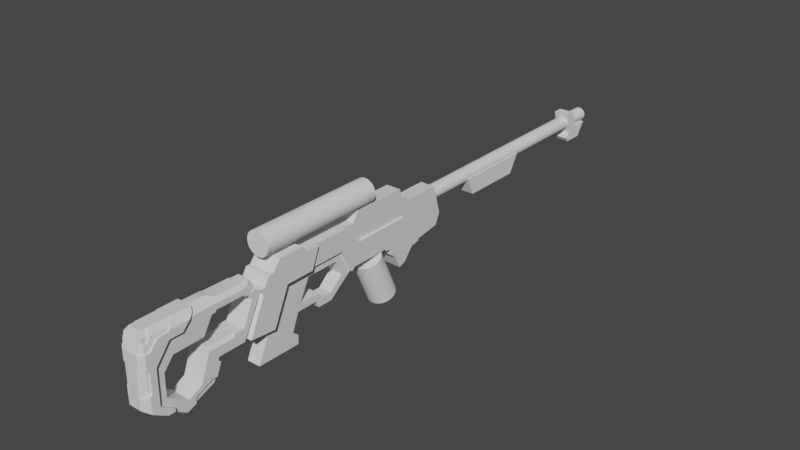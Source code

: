# Source: Scifungun_Modelling_027_BlockOutStart___BodyRoughCuts_StockDetailingFirstPartAdditinlCuts_SecondPartCutMoreCuts.blend  (saved by Blender 2.91.10; exported with 4.5.12 LTS)
import bpy
from mathutils import Matrix  # noqa: F401  (used for matrix-valued properties, if any)

bpy.ops.wm.read_factory_settings(use_empty=True)
scene = bpy.context.scene
scene.name = 'Scene'

# ---- collections
col_reference = bpy.data.collections.new('Reference'); scene.collection.children.link(col_reference)
col_reference.hide_render = True
col_rifle = bpy.data.collections.new('Rifle'); scene.collection.children.link(col_rifle)

# ---- materials (node trees are filled in below, after node groups)
mat_material = bpy.data.materials.new('Material')
mat_material.alpha_threshold = 0.0
mat_material.use_transparent_shadow = False
mat_material.line_color = (0.0, 0.0, 0.0, 1.0)

# ---- node groups
ng_auto_smooth = bpy.data.node_groups.new('Auto Smooth', 'GeometryNodeTree')
_s = ng_auto_smooth.interface.new_socket(name='Geometry', in_out='OUTPUT', socket_type='NodeSocketGeometry')
_s = ng_auto_smooth.interface.new_socket(name='Geometry', in_out='INPUT', socket_type='NodeSocketGeometry')
_s = ng_auto_smooth.interface.new_socket(name='Angle', in_out='INPUT', socket_type='NodeSocketFloat')
_s.subtype = 'ANGLE'
_s.min_value = 0.0
_s.max_value = 3.142
ng_auto_smooth.is_modifier = True
_N = ng_auto_smooth.nodes; _L = ng_auto_smooth.links
n0 = _N.new('NodeGroupOutput'); n0.name = 'Group Output'; n0.location = (480, -100)
n1 = _N.new('NodeGroupInput'); n1.name = 'Group Input'; n1.location = (-420, -300)
n2 = _N.new('NodeGroupInput'); n2.name = 'Group Input.001'; n2.location = (-60, -100)
n3 = _N.new('GeometryNodeSetShadeSmooth'); n3.name = 'Set Shade Smooth'; n3.location = (120, -100)
n3.domain = 'EDGE'
n4 = _N.new('GeometryNodeSetShadeSmooth'); n4.name = 'Set Shade Smooth.001'; n4.location = (300, -100)
n5 = _N.new('GeometryNodeInputMeshEdgeAngle'); n5.name = 'Edge Angle'; n5.location = (-420, -220)
n6 = _N.new('GeometryNodeInputEdgeSmooth'); n6.name = 'Is Edge Smooth'; n6.location = (-60, -160)
n7 = _N.new('GeometryNodeInputShadeSmooth'); n7.name = 'Is Face Smooth'; n7.location = (-240, -340)
n8 = _N.new('FunctionNodeBooleanMath'); n8.name = 'Boolean Math'; n8.location = (-60, -220)
n9 = _N.new('FunctionNodeCompare'); n9.name = 'Compare'; n9.location = (-240, -180)
n9.operation = 'LESS_EQUAL'
_L.new(n5.outputs[0], n9.inputs[0])
_L.new(n4.outputs[0], n0.inputs[0])
_L.new(n1.outputs[1], n9.inputs[1])
_L.new(n9.outputs[0], n8.inputs[0])
_L.new(n7.outputs[0], n8.inputs[1])
_L.new(n2.outputs[0], n3.inputs[0])
_L.new(n6.outputs[0], n3.inputs[1])
_L.new(n3.outputs[0], n4.inputs[0])
_L.new(n8.outputs[0], n3.inputs[2])
n0.is_active_output = True

# ---- material node trees
mat_material.use_nodes = True; mat_material.node_tree.nodes.clear()
_N = mat_material.node_tree.nodes; _L = mat_material.node_tree.links
n0 = _N.new('ShaderNodeOutputMaterial'); n0.name = 'Material Output'; n0.location = (300, 300)
n1 = _N.new('ShaderNodeBsdfPrincipled'); n1.name = 'Principled BSDF'; n1.location = (10, 300)
n1.distribution = 'GGX'
n1.subsurface_method = 'BURLEY'
n1.inputs[2].default_value = 0.4
n1.inputs[3].default_value = 1.45
n1.inputs[27].default_value = (0.0, 0.0, 0.0, 1.0)
n1.inputs[28].default_value = 1.0
_L.new(n1.outputs[0], n0.inputs[0])
n0.is_active_output = True

# ---- world
world_world = bpy.data.worlds.new('World'); scene.world = world_world
world_world.use_nodes = True; world_world.node_tree.nodes.clear()
_N = world_world.node_tree.nodes; _L = world_world.node_tree.links
n0 = _N.new('ShaderNodeOutputWorld'); n0.name = 'World Output'; n0.location = (300, 300)
n1 = _N.new('ShaderNodeBackground'); n1.name = 'Background'; n1.location = (10, 300)
n1.inputs[0].default_value = (0.05088, 0.05088, 0.05088, 1.0)
_L.new(n1.outputs[0], n0.inputs[0])
n0.is_active_output = True
world_world.color = (0.05088, 0.05088, 0.05088)
world_world.use_sun_shadow = False
world_world.sun_shadow_jitter_overblur = 0.0

# ---- meshes
me_cube = bpy.data.meshes.new('Cube')
me_cube.from_pydata([(0.06842, -0.04359, -0.3687), (-0.06842, -0.04359, -0.3687), (-0.06842, -0.09209, -0.3869), (0.06842, -0.09209, -0.3869), (-0.06842, -0.1466, -0.2808), (0.06842, -0.1466, -0.2808), (-0.06842, -0.1709, -0.2687), (0.06842, -0.1709, -0.2687), (-0.06842, 0.02916, -0.2808), (0.06842, 0.02916, -0.2808), (-0.06842, -0.177, -0.2209), (0.06842, -0.177, -0.2209), (-0.06842, -0.2224, -0.2148), (0.06842, -0.2224, -0.2148), (-0.06842, -0.2224, -0.1989), (0.06842, -0.2224, -0.1989), (-0.06842, -0.5195, -0.1989), (0.06842, -0.5195, -0.1989), (0.06842, -0.05304, -0.04405), (-0.06842, -0.05304, -0.04405), (-0.06842, 0.1005, -0.2694), (0.06842, 0.1005, -0.2694), (-0.06842, -0.598, 0.08957), (0.06842, -0.598, 0.08957), (-0.06842, -0.4727, -0.04405), (0.06842, -0.4727, -0.04405), (-0.06842, -0.8511, 0.08957), (0.06842, -0.8511, 0.08957), (-0.06842, -0.9067, -0.05067), (0.06842, -0.9086, -0.05067), (-0.06842, -0.6285, -0.05067), (0.06842, -0.6285, -0.05067), (-0.06842, -0.5449, -0.223), (0.06842, -0.5449, -0.223)], [], [(1, 0, 3, 2), (5, 4, 2, 3), (4, 5, 7, 6), (11, 10, 6, 7), (10, 11, 13, 12), (15, 14, 12, 13), (14, 15, 17, 16), (0, 1, 8, 9), (20, 19, 18, 21), (23, 25, 24, 22), (18, 19, 24, 25), (9, 8, 20, 21), (27, 23, 22, 26), (30, 31, 29, 28), (33, 31, 30, 32), (32, 16, 17, 33), (29, 27, 26, 28), (26, 22, 24, 19, 20, 8, 1, 2, 4, 6, 10, 12, 14, 16, 32, 30, 28), (33, 17, 15, 13, 11, 7, 5, 3, 0, 9, 21, 18, 25, 23, 27, 29, 31)])
me_cube.polygons.foreach_set('use_smooth', [True] * 19)
_k = set([(0, 3), (0, 9), (1, 2), (1, 8), (2, 3), (2, 4), (3, 5), (4, 5), (4, 6), (5, 7), (6, 7), (6, 10), (7, 11), (8, 9), (8, 20), (9, 21), (10, 11), (10, 12), (11, 13), (12, 13), (12, 14), (13, 15), (14, 15), (14, 16), (15, 17), (16, 17), (16, 32), (17, 33), (18, 19), (18, 21), (18, 25), (19, 20), (19, 24), (20, 21), (22, 23), (22, 24), (22, 26), (23, 25), (23, 27), (24, 25), (26, 27), (26, 28), (27, 29), (28, 29), (28, 30), (29, 31), (30, 31), (30, 32), (31, 33), (32, 33)])
me_cube.attributes.new('sharp_edge', 'BOOLEAN', 'EDGE').data.foreach_set('value', [ (min(e.vertices), max(e.vertices)) in _k for e in me_cube.edges])
_k = {(0, 3): 1.0, (2, 3): 1.0, (1, 2): 1.0, (4, 5): 1.0, (2, 4): 1.0, (3, 5): 1.0, (5, 7): 1.0, (6, 7): 1.0, (4, 6): 1.0, (10, 11): 1.0, (6, 10): 1.0, (7, 11): 1.0, (11, 13): 1.0, (12, 13): 1.0, (10, 12): 1.0, (14, 15): 1.0, (12, 14): 1.0, (13, 15): 1.0, (15, 17): 1.0, (16, 17): 1.0, (14, 16): 1.0, (8, 9): 1.0, (1, 8): 1.0, (0, 9): 1.0, (19, 20): 1.0, (18, 19): 1.0, (18, 21): 1.0, (20, 21): 1.0, (23, 25): 1.0, (24, 25): 1.0, (22, 24): 1.0, (22, 23): 1.0, (19, 24): 1.0, (18, 25): 1.0, (8, 20): 1.0, (9, 21): 1.0, (26, 27): 1.0, (23, 27): 1.0, (22, 26): 1.0, (30, 31): 1.0, (29, 31): 1.0, (28, 29): 1.0, (28, 30): 1.0, (31, 33): 1.0, (30, 32): 1.0, (32, 33): 1.0, (16, 32): 1.0, (17, 33): 1.0, (27, 29): 1.0, (26, 28): 1.0}
me_cube.attributes.new('crease_edge', 'FLOAT', 'EDGE').data.foreach_set('value', [_k.get((min(e.vertices), max(e.vertices)), 0.0) for e in me_cube.edges])
_uv = me_cube.uv_layers.new(name='UVMap')
_uv.uv.foreach_set('vector', [0.0, 0.0, 0.0, 0.0, 0.0, 0.0, 0.0, 0.0, 0.0, 0.0, 0.0, 0.0, 0.0, 0.0, 0.0, 0.0, 0.0, 0.0, 0.0, 0.0, 0.0, 0.0, 0.0, 0.0, 0.0, 0.0, 0.0, 0.0, 0.0, 0.0, 0.0, 0.0, 0.0, 0.0, 0.0, 0.0, 0.0, 0.0, 0.0, 0.0, 0.0, 0.0, 0.0, 0.0, 0.0, 0.0, 0.0, 0.0, 0.0, 0.0, 0.0, 0.0, 0.0, 0.0, 0.0, 0.0, 0.0, 0.0, 0.0, 0.0, 0.0, 0.0, 0.0, 0.0, 0.0, 0.0, 0.0, 0.0, 0.0, 0.0, 0.0, 0.0, 0.0, 0.0, 0.0, 0.0, 0.0, 0.0, 0.0, 0.0, 0.0, 0.0, 0.0, 0.0, 0.0, 0.0, 0.0, 0.0, 0.0, 0.0, 0.0, 0.0, 0.0, 0.0, 0.0, 0.0, 0.0, 0.0, 0.0, 0.0, 0.0, 0.0, 0.0, 0.0, 0.0, 0.0, 0.0, 0.0, 0.0, 0.0, 0.0, 0.0, 0.0, 0.0, 0.0, 0.0, 0.0, 0.0, 0.0, 0.0, 0.0, 0.0, 0.0, 0.0, 0.0, 0.0, 0.0, 0.0, 0.0, 0.0, 0.0, 0.0, 0.0, 0.0, 0.0, 0.0, 0.5467, 0.1325, 0.5471, 0.1562, 0.5165, 0.168, 0.5177, 0.2072, 0.4669, 0.2216, 0.4644, 0.2149, 0.4448, 0.2081, 0.4408, 0.2036, 0.4644, 0.1985, 0.4671, 0.1962, 0.4799, 0.1956, 0.4813, 0.1914, 0.484, 0.1914, 0.4813, 0.1636, 0.4773, 0.1612, 0.5173, 0.1534, 0.5174, 0.1273, 0.4773, 0.5888, 0.4813, 0.5864, 0.484, 0.5586, 0.4813, 0.5586, 0.4799, 0.5544, 0.4671, 0.5538, 0.4644, 0.5515, 0.4408, 0.5464, 0.4448, 0.5419, 0.4644, 0.5351, 0.4669, 0.5284, 0.5177, 0.5428, 0.5165, 0.582, 0.5471, 0.5938, 0.5467, 0.6175, 0.5174, 0.6227, 0.5173, 0.5966])
me_cube.materials.append(mat_material)
me_cube.use_remesh_preserve_volume = False
me_cube.use_remesh_preserve_attributes = False
me_cube.use_mirror_vertex_groups = False
me_cube.update()
me_cylinder_002 = bpy.data.meshes.new('Cylinder.002')
me_cylinder_002.from_pydata([(-8.542e-09, 0.1649, -0.1224), (-1e-08, 0.02695, 0.1912), (0.02549, 0.1618, -0.1237), (0.02549, 0.02388, 0.1898), (0.04925, 0.1528, -0.1277), (0.04925, 0.01487, 0.1859), (0.06965, 0.1385, -0.134), (0.06965, 0.0005454, 0.1796), (0.0853, 0.1198, -0.1422), (0.0853, -0.01813, 0.1714), (0.09514, 0.09806, -0.1518), (0.09514, -0.03987, 0.1618), (0.0985, 0.07473, -0.162), (0.0985, -0.06321, 0.1515), (0.09514, 0.05139, -0.1723), (0.09514, -0.08655, 0.1413), (0.0853, 0.02965, -0.1819), (0.0853, -0.1083, 0.1317), (0.06965, 0.01097, -0.1901), (0.06965, -0.127, 0.1235), (0.04925, -0.003357, -0.1964), (0.04925, -0.1413, 0.1172), (0.02549, -0.01236, -0.2003), (0.02549, -0.1503, 0.1132), (2.982e-08, -0.01544, -0.2017), (2.836e-08, -0.1534, 0.1119), (-0.02549, -0.01236, -0.2003), (-0.02549, -0.1503, 0.1132), (-0.04925, -0.003357, -0.1964), (-0.04925, -0.1413, 0.1172), (-0.06965, 0.01097, -0.1901), (-0.06965, -0.127, 0.1235), (-0.0853, 0.02964, -0.1819), (-0.0853, -0.1083, 0.1317), (-0.09514, 0.05139, -0.1723), (-0.09514, -0.08655, 0.1413), (-0.0985, 0.07473, -0.162), (-0.0985, -0.06321, 0.1515), (-0.09514, 0.09806, -0.1518), (-0.09514, -0.03987, 0.1618), (-0.0853, 0.1198, -0.1422), (-0.0853, -0.01813, 0.1714), (-0.06965, 0.1385, -0.134), (-0.06965, 0.0005454, 0.1796), (-0.04925, 0.1528, -0.1277), (-0.04925, 0.01487, 0.1859), (-0.02549, 0.1618, -0.1237), (-0.02549, 0.02388, 0.1898)], [], [(0, 1, 3, 2), (2, 3, 5, 4), (4, 5, 7, 6), (6, 7, 9, 8), (8, 9, 11, 10), (10, 11, 13, 12), (12, 13, 15, 14), (14, 15, 17, 16), (16, 17, 19, 18), (18, 19, 21, 20), (20, 21, 23, 22), (22, 23, 25, 24), (24, 25, 27, 26), (26, 27, 29, 28), (28, 29, 31, 30), (30, 31, 33, 32), (32, 33, 35, 34), (34, 35, 37, 36), (36, 37, 39, 38), (38, 39, 41, 40), (40, 41, 43, 42), (42, 43, 45, 44), (3, 1, 47, 45, 43, 41, 39, 37, 35, 33, 31, 29, 27, 25, 23, 21, 19, 17, 15, 13, 11, 9, 7, 5), (44, 45, 47, 46), (46, 47, 1, 0), (0, 2, 4, 6, 8, 10, 12, 14, 16, 18, 20, 22, 24, 26, 28, 30, 32, 34, 36, 38, 40, 42, 44, 46)])
_uv = me_cylinder_002.uv_layers.new(name='UVMap')
_uv.uv.foreach_set('vector', [1.0, 0.5, 1.0, 1.0, 0.9583, 1.0, 0.9583, 0.5, 0.9583, 0.5, 0.9583, 1.0, 0.9167, 1.0, 0.9167, 0.5, 0.9167, 0.5, 0.9167, 1.0, 0.875, 1.0, 0.875, 0.5, 0.875, 0.5, 0.875, 1.0, 0.8333, 1.0, 0.8333, 0.5, 0.8333, 0.5, 0.8333, 1.0, 0.7917, 1.0, 0.7917, 0.5, 0.7917, 0.5, 0.7917, 1.0, 0.75, 1.0, 0.75, 0.5, 0.75, 0.5, 0.75, 1.0, 0.7083, 1.0, 0.7083, 0.5, 0.7083, 0.5, 0.7083, 1.0, 0.6667, 1.0, 0.6667, 0.5, 0.6667, 0.5, 0.6667, 1.0, 0.625, 1.0, 0.625, 0.5, 0.625, 0.5, 0.625, 1.0, 0.5833, 1.0, 0.5833, 0.5, 0.5833, 0.5, 0.5833, 1.0, 0.5417, 1.0, 0.5417, 0.5, 0.5417, 0.5, 0.5417, 1.0, 0.5, 1.0, 0.5, 0.5, 0.5, 0.5, 0.5, 1.0, 0.4583, 1.0, 0.4583, 0.5, 0.4583, 0.5, 0.4583, 1.0, 0.4167, 1.0, 0.4167, 0.5, 0.4167, 0.5, 0.4167, 1.0, 0.375, 1.0, 0.375, 0.5, 0.375, 0.5, 0.375, 1.0, 0.3333, 1.0, 0.3333, 0.5, 0.3333, 0.5, 0.3333, 1.0, 0.2917, 1.0, 0.2917, 0.5, 0.2917, 0.5, 0.2917, 1.0, 0.25, 1.0, 0.25, 0.5, 0.25, 0.5, 0.25, 1.0, 0.2083, 1.0, 0.2083, 0.5, 0.2083, 0.5, 0.2083, 1.0, 0.1667, 1.0, 0.1667, 0.5, 0.1667, 0.5, 0.1667, 1.0, 0.125, 1.0, 0.125, 0.5, 0.125, 0.5, 0.125, 1.0, 0.08333, 1.0, 0.08333, 0.5, 0.3121, 0.4818, 0.25, 0.49, 0.1879, 0.4818, 0.13, 0.4578, 0.08029, 0.4197, 0.04215, 0.37, 0.01818, 0.3121, 0.01, 0.25, 0.01818, 0.1879, 0.04215, 0.13, 0.08029, 0.08029, 0.13, 0.04215, 0.1879, 0.01818, 0.25, 0.01, 0.3121, 0.01818, 0.37, 0.04215, 0.4197, 0.08029, 0.4578, 0.13, 0.4818, 0.1879, 0.49, 0.25, 0.4818, 0.3121, 0.4578, 0.37, 0.4197, 0.4197, 0.37, 0.4578, 0.08333, 0.5, 0.08333, 1.0, 0.04167, 1.0, 0.04167, 0.5, 0.04167, 0.5, 0.04167, 1.0, -1.863e-07, 1.0, -1.863e-07, 0.5, 0.75, 0.49, 0.8121, 0.4818, 0.87, 0.4578, 0.9197, 0.4197, 0.9578, 0.37, 0.9818, 0.3121, 0.99, 0.25, 0.9818, 0.1879, 0.9578, 0.13, 0.9197, 0.08029, 0.87, 0.04215, 0.8121, 0.01818, 0.75, 0.01, 0.6879, 0.01818, 0.63, 0.04215, 0.5803, 0.08029, 0.5422, 0.13, 0.5182, 0.1879, 0.51, 0.25, 0.5182, 0.3121, 0.5422, 0.37, 0.5803, 0.4197, 0.63, 0.4578, 0.6879, 0.4818])
me_cylinder_002.use_remesh_fix_poles = True
me_cylinder_002.use_remesh_preserve_attributes = False
me_cylinder_002.use_mirror_vertex_groups = False
me_cylinder_002.update()
me_cylinder = bpy.data.meshes.new('Cylinder')
me_cylinder.from_pydata([(1.722e-08, 2.148, 0.03044), (1.722e-08, 0.267, 0.03044), (0.01295, 2.148, 0.02873), (0.01295, 0.267, 0.02873), (0.02501, 2.148, 0.02374), (0.02501, 0.267, 0.02374), (0.03537, 2.148, 0.01579), (0.03537, 0.267, 0.01579), (0.04332, 2.148, 0.005429), (0.04332, 0.267, 0.005429), (0.04831, 2.148, -0.006634), (0.04831, 0.267, -0.006634), (0.05002, 2.148, -0.01958), (0.05002, 0.267, -0.01958), (0.04831, 2.148, -0.03253), (0.04831, 0.267, -0.03253), (0.04332, 2.148, -0.04459), (0.04332, 0.267, -0.04459), (0.03537, 2.148, -0.05495), (0.03537, 0.267, -0.05495), (0.02501, 2.148, -0.0629), (0.02501, 0.267, -0.0629), (0.01295, 2.148, -0.06789), (0.01295, 0.267, -0.06789), (3.669e-08, 2.148, -0.0696), (3.669e-08, 0.267, -0.0696), (-0.01295, 2.148, -0.06789), (-0.01295, 0.267, -0.06789), (-0.02501, 2.148, -0.0629), (-0.02501, 0.267, -0.0629), (-0.03537, 2.148, -0.05495), (-0.03537, 0.267, -0.05495), (-0.04332, 2.148, -0.04459), (-0.04332, 0.267, -0.04459), (-0.04831, 2.148, -0.03253), (-0.04831, 0.267, -0.03253), (-0.05002, 2.148, -0.01958), (-0.05002, 0.267, -0.01958), (-0.04831, 2.148, -0.006634), (-0.04831, 0.267, -0.006634), (-0.04332, 2.148, 0.005429), (-0.04332, 0.267, 0.005429), (-0.03537, 2.148, 0.01579), (-0.03537, 0.267, 0.01579), (-0.02501, 2.148, 0.02374), (-0.02501, 0.267, 0.02374), (-0.01295, 2.148, 0.02873), (-0.01295, 0.267, 0.02873)], [], [(0, 1, 3, 2), (2, 3, 5, 4), (4, 5, 7, 6), (6, 7, 9, 8), (8, 9, 11, 10), (10, 11, 13, 12), (12, 13, 15, 14), (14, 15, 17, 16), (16, 17, 19, 18), (18, 19, 21, 20), (20, 21, 23, 22), (22, 23, 25, 24), (24, 25, 27, 26), (26, 27, 29, 28), (28, 29, 31, 30), (30, 31, 33, 32), (32, 33, 35, 34), (34, 35, 37, 36), (36, 37, 39, 38), (38, 39, 41, 40), (40, 41, 43, 42), (42, 43, 45, 44), (3, 1, 47, 45, 43, 41, 39, 37, 35, 33, 31, 29, 27, 25, 23, 21, 19, 17, 15, 13, 11, 9, 7, 5), (44, 45, 47, 46), (46, 47, 1, 0), (0, 2, 4, 6, 8, 10, 12, 14, 16, 18, 20, 22, 24, 26, 28, 30, 32, 34, 36, 38, 40, 42, 44, 46)])
_uv = me_cylinder.uv_layers.new(name='UVMap')
_uv.uv.foreach_set('vector', [1.0, 0.5, 1.0, 1.0, 0.9583, 1.0, 0.9583, 0.5, 0.9583, 0.5, 0.9583, 1.0, 0.9167, 1.0, 0.9167, 0.5, 0.9167, 0.5, 0.9167, 1.0, 0.875, 1.0, 0.875, 0.5, 0.875, 0.5, 0.875, 1.0, 0.8333, 1.0, 0.8333, 0.5, 0.8333, 0.5, 0.8333, 1.0, 0.7917, 1.0, 0.7917, 0.5, 0.7917, 0.5, 0.7917, 1.0, 0.75, 1.0, 0.75, 0.5, 0.75, 0.5, 0.75, 1.0, 0.7083, 1.0, 0.7083, 0.5, 0.7083, 0.5, 0.7083, 1.0, 0.6667, 1.0, 0.6667, 0.5, 0.6667, 0.5, 0.6667, 1.0, 0.625, 1.0, 0.625, 0.5, 0.625, 0.5, 0.625, 1.0, 0.5833, 1.0, 0.5833, 0.5, 0.5833, 0.5, 0.5833, 1.0, 0.5417, 1.0, 0.5417, 0.5, 0.5417, 0.5, 0.5417, 1.0, 0.5, 1.0, 0.5, 0.5, 0.5, 0.5, 0.5, 1.0, 0.4583, 1.0, 0.4583, 0.5, 0.4583, 0.5, 0.4583, 1.0, 0.4167, 1.0, 0.4167, 0.5, 0.4167, 0.5, 0.4167, 1.0, 0.375, 1.0, 0.375, 0.5, 0.375, 0.5, 0.375, 1.0, 0.3333, 1.0, 0.3333, 0.5, 0.3333, 0.5, 0.3333, 1.0, 0.2917, 1.0, 0.2917, 0.5, 0.2917, 0.5, 0.2917, 1.0, 0.25, 1.0, 0.25, 0.5, 0.25, 0.5, 0.25, 1.0, 0.2083, 1.0, 0.2083, 0.5, 0.2083, 0.5, 0.2083, 1.0, 0.1667, 1.0, 0.1667, 0.5, 0.1667, 0.5, 0.1667, 1.0, 0.125, 1.0, 0.125, 0.5, 0.125, 0.5, 0.125, 1.0, 0.08333, 1.0, 0.08333, 0.5, 0.3121, 0.4818, 0.25, 0.49, 0.1879, 0.4818, 0.13, 0.4578, 0.08029, 0.4197, 0.04215, 0.37, 0.01818, 0.3121, 0.01, 0.25, 0.01818, 0.1879, 0.04215, 0.13, 0.08029, 0.08029, 0.13, 0.04215, 0.1879, 0.01818, 0.25, 0.01, 0.3121, 0.01818, 0.37, 0.04215, 0.4197, 0.08029, 0.4578, 0.13, 0.4818, 0.1879, 0.49, 0.25, 0.4818, 0.3121, 0.4578, 0.37, 0.4197, 0.4197, 0.37, 0.4578, 0.08333, 0.5, 0.08333, 1.0, 0.04167, 1.0, 0.04167, 0.5, 0.04167, 0.5, 0.04167, 1.0, -1.863e-07, 1.0, -1.863e-07, 0.5, 0.75, 0.49, 0.8121, 0.4818, 0.87, 0.4578, 0.9197, 0.4197, 0.9578, 0.37, 0.9818, 0.3121, 0.99, 0.25, 0.9818, 0.1879, 0.9578, 0.13, 0.9197, 0.08029, 0.87, 0.04215, 0.8121, 0.01818, 0.75, 0.01, 0.6879, 0.01818, 0.63, 0.04215, 0.5803, 0.08029, 0.5422, 0.13, 0.5182, 0.1879, 0.51, 0.25, 0.5182, 0.3121, 0.5422, 0.37, 0.5803, 0.4197, 0.63, 0.4578, 0.6879, 0.4818])
me_cylinder.use_remesh_fix_poles = True
me_cylinder.use_remesh_preserve_attributes = False
me_cylinder.use_mirror_vertex_groups = False
me_cylinder.update()
me_cylinder_001 = bpy.data.meshes.new('Cylinder.001')
me_cylinder_001.from_pydata([(1.544e-08, -0.3388, 0.3133), (1.544e-08, -1.238, 0.3133), (0.0216, -0.3388, 0.3105), (0.0216, -1.238, 0.3105), (0.04172, -0.3388, 0.3021), (0.04172, -1.238, 0.3021), (0.05901, -0.3388, 0.2889), (0.05901, -1.238, 0.2889), (0.07227, -0.3388, 0.2716), (0.07227, -1.238, 0.2716), (0.08061, -0.3388, 0.2515), (0.08061, -1.238, 0.2515), (0.08345, -0.3388, 0.2299), (0.08345, -1.238, 0.2299), (0.08061, -0.3388, 0.2083), (0.08061, -1.238, 0.2083), (0.07227, -0.3388, 0.1881), (0.07227, -1.238, 0.1881), (0.05901, -0.3388, 0.1709), (0.05901, -1.238, 0.1709), (0.04172, -0.3388, 0.1576), (0.04172, -1.238, 0.1576), (0.0216, -0.3388, 0.1493), (0.0216, -1.238, 0.1493), (4.794e-08, -0.3388, 0.1464), (4.794e-08, -1.238, 0.1464), (-0.0216, -0.3388, 0.1493), (-0.0216, -1.238, 0.1493), (-0.04172, -0.3388, 0.1576), (-0.04172, -1.238, 0.1576), (-0.05901, -0.3388, 0.1709), (-0.05901, -1.238, 0.1709), (-0.07227, -0.3388, 0.1881), (-0.07227, -1.238, 0.1881), (-0.08061, -0.3388, 0.2083), (-0.08061, -1.238, 0.2083), (-0.08345, -0.3388, 0.2299), (-0.08345, -1.238, 0.2299), (-0.08061, -0.3388, 0.2515), (-0.08061, -1.238, 0.2515), (-0.07227, -0.3388, 0.2716), (-0.07227, -1.238, 0.2716), (-0.05901, -0.3388, 0.2889), (-0.05901, -1.238, 0.2889), (-0.04172, -0.3388, 0.3021), (-0.04172, -1.238, 0.3021), (-0.0216, -0.3388, 0.3105), (-0.0216, -1.238, 0.3105)], [], [(0, 1, 3, 2), (2, 3, 5, 4), (4, 5, 7, 6), (6, 7, 9, 8), (8, 9, 11, 10), (10, 11, 13, 12), (12, 13, 15, 14), (14, 15, 17, 16), (16, 17, 19, 18), (18, 19, 21, 20), (20, 21, 23, 22), (22, 23, 25, 24), (24, 25, 27, 26), (26, 27, 29, 28), (28, 29, 31, 30), (30, 31, 33, 32), (32, 33, 35, 34), (34, 35, 37, 36), (36, 37, 39, 38), (38, 39, 41, 40), (40, 41, 43, 42), (42, 43, 45, 44), (3, 1, 47, 45, 43, 41, 39, 37, 35, 33, 31, 29, 27, 25, 23, 21, 19, 17, 15, 13, 11, 9, 7, 5), (44, 45, 47, 46), (46, 47, 1, 0), (0, 2, 4, 6, 8, 10, 12, 14, 16, 18, 20, 22, 24, 26, 28, 30, 32, 34, 36, 38, 40, 42, 44, 46)])
_uv = me_cylinder_001.uv_layers.new(name='UVMap')
_uv.uv.foreach_set('vector', [1.0, 0.5, 1.0, 1.0, 0.9583, 1.0, 0.9583, 0.5, 0.9583, 0.5, 0.9583, 1.0, 0.9167, 1.0, 0.9167, 0.5, 0.9167, 0.5, 0.9167, 1.0, 0.875, 1.0, 0.875, 0.5, 0.875, 0.5, 0.875, 1.0, 0.8333, 1.0, 0.8333, 0.5, 0.8333, 0.5, 0.8333, 1.0, 0.7917, 1.0, 0.7917, 0.5, 0.7917, 0.5, 0.7917, 1.0, 0.75, 1.0, 0.75, 0.5, 0.75, 0.5, 0.75, 1.0, 0.7083, 1.0, 0.7083, 0.5, 0.7083, 0.5, 0.7083, 1.0, 0.6667, 1.0, 0.6667, 0.5, 0.6667, 0.5, 0.6667, 1.0, 0.625, 1.0, 0.625, 0.5, 0.625, 0.5, 0.625, 1.0, 0.5833, 1.0, 0.5833, 0.5, 0.5833, 0.5, 0.5833, 1.0, 0.5417, 1.0, 0.5417, 0.5, 0.5417, 0.5, 0.5417, 1.0, 0.5, 1.0, 0.5, 0.5, 0.5, 0.5, 0.5, 1.0, 0.4583, 1.0, 0.4583, 0.5, 0.4583, 0.5, 0.4583, 1.0, 0.4167, 1.0, 0.4167, 0.5, 0.4167, 0.5, 0.4167, 1.0, 0.375, 1.0, 0.375, 0.5, 0.375, 0.5, 0.375, 1.0, 0.3333, 1.0, 0.3333, 0.5, 0.3333, 0.5, 0.3333, 1.0, 0.2917, 1.0, 0.2917, 0.5, 0.2917, 0.5, 0.2917, 1.0, 0.25, 1.0, 0.25, 0.5, 0.25, 0.5, 0.25, 1.0, 0.2083, 1.0, 0.2083, 0.5, 0.2083, 0.5, 0.2083, 1.0, 0.1667, 1.0, 0.1667, 0.5, 0.1667, 0.5, 0.1667, 1.0, 0.125, 1.0, 0.125, 0.5, 0.125, 0.5, 0.125, 1.0, 0.08333, 1.0, 0.08333, 0.5, 0.3121, 0.4818, 0.25, 0.49, 0.1879, 0.4818, 0.13, 0.4578, 0.08029, 0.4197, 0.04215, 0.37, 0.01818, 0.3121, 0.01, 0.25, 0.01818, 0.1879, 0.04215, 0.13, 0.08029, 0.08029, 0.13, 0.04215, 0.1879, 0.01818, 0.25, 0.01, 0.3121, 0.01818, 0.37, 0.04215, 0.4197, 0.08029, 0.4578, 0.13, 0.4818, 0.1879, 0.49, 0.25, 0.4818, 0.3121, 0.4578, 0.37, 0.4197, 0.4197, 0.37, 0.4578, 0.08333, 0.5, 0.08333, 1.0, 0.04167, 1.0, 0.04167, 0.5, 0.04167, 0.5, 0.04167, 1.0, -1.863e-07, 1.0, -1.863e-07, 0.5, 0.75, 0.49, 0.8121, 0.4818, 0.87, 0.4578, 0.9197, 0.4197, 0.9578, 0.37, 0.9818, 0.3121, 0.99, 0.25, 0.9818, 0.1879, 0.9578, 0.13, 0.9197, 0.08029, 0.87, 0.04215, 0.8121, 0.01818, 0.75, 0.01, 0.6879, 0.01818, 0.63, 0.04215, 0.5803, 0.08029, 0.5422, 0.13, 0.5182, 0.1879, 0.51, 0.25, 0.5182, 0.3121, 0.5422, 0.37, 0.5803, 0.4197, 0.63, 0.4578, 0.6879, 0.4818])
me_cylinder_001.use_remesh_fix_poles = True
me_cylinder_001.use_remesh_preserve_attributes = False
me_cylinder_001.use_mirror_vertex_groups = False
me_cylinder_001.update()
me_cube_001 = bpy.data.meshes.new('Cube.001')
me_cube_001.from_pydata([(0.05579, 0.7053, -0.1589), (-0.05579, 0.7053, -0.1589), (-0.05579, 0.646, -0.0291), (0.05579, 0.646, -0.0291), (-0.05579, 1.229, -0.0291), (0.05579, 1.229, -0.0291), (-0.05579, 1.151, -0.1608), (0.05579, 1.151, -0.1608)], [], [(2, 1, 0, 3), (7, 6, 4, 5), (0, 1, 6, 7), (4, 2, 3, 5), (2, 4, 6, 1), (7, 5, 3, 0)])
_uv = me_cube_001.uv_layers.new(name='UVMap')
_uv.uv.foreach_set('vector', [0.0, 0.0, 0.0, 0.0, 0.0, 0.0, 0.0, 0.0, 0.0, 0.0, 0.0, 0.0, 0.0, 0.0, 0.0, 0.0, 0.0, 0.0, 0.0, 0.0, 0.0, 0.0, 0.0, 0.0, 0.0, 0.0, 0.0, 0.0, 0.0, 0.0, 0.0, 0.0, 0.5109, 0.01881, 0.5109, 0.2335, 0.4624, 0.2046, 0.4631, 0.04064, 0.4624, 0.5454, 0.5109, 0.5165, 0.5109, 0.7312, 0.4631, 0.7094])
me_cube_001.use_remesh_fix_poles = True
me_cube_001.use_remesh_preserve_attributes = False
me_cube_001.use_mirror_vertex_groups = False
me_cube_001.update()
me_cube_003 = bpy.data.meshes.new('Cube.003')
me_cube_003.from_pydata([(-0.05579, 1.888, 0.06101), (0.05579, 1.888, 0.06101), (-0.05579, 1.931, -0.09394), (0.05579, 1.931, -0.09394), (-0.05579, 1.889, -0.1282), (0.05579, 1.889, -0.1282), (-0.05579, 1.912, -0.1596), (0.05579, 1.912, -0.1596), (0.05579, 2.015, -0.0597), (-0.05579, 2.015, -0.0597), (-0.05579, 2.126, -0.06112), (0.05579, 2.126, -0.06112), (-0.05579, 2.054, -0.1602), (0.05579, 2.054, -0.1602), (-0.05579, 1.963, 0.06101), (0.05579, 1.963, 0.06101)], [], [(0, 2, 3, 1), (2, 4, 5, 3), (7, 5, 4, 6), (8, 11, 10, 9), (13, 12, 10, 11), (15, 8, 9, 14), (7, 6, 12, 13), (14, 0, 1, 15), (6, 4, 2, 0, 14, 9, 10, 12), (11, 8, 15, 1, 3, 5, 7, 13)])
_uv = me_cube_003.uv_layers.new(name='UVMap')
_uv.uv.foreach_set('vector', [0.0, 0.0, 0.0, 0.0, 0.0, 0.0, 0.0, 0.0, 0.0, 0.0, 0.0, 0.0, 0.0, 0.0, 0.0, 0.0, 0.0, 0.0, 0.0, 0.0, 0.0, 0.0, 0.0, 0.0, 0.0, 0.0, 0.0, 0.0, 0.0, 0.0, 0.0, 0.0, 0.0, 0.0, 0.0, 0.0, 0.0, 0.0, 0.0, 0.0, 0.0, 0.0, 0.0, 0.0, 0.0, 0.0, 0.0, 0.0, 0.0, 0.0, 0.0, 0.0, 0.0, 0.0, 0.0, 0.0, 0.0, 0.0, 0.0, 0.0, 0.0, 0.0, 0.0, 0.0, 0.4629, 0.09821, 0.4697, 0.08984, 0.4772, 0.1051, 0.5109, 0.08925, 0.5109, 0.1171, 0.4846, 0.136, 0.4842, 0.177, 0.4627, 0.1505, 0.4842, 0.573, 0.4846, 0.614, 0.5109, 0.6329, 0.5109, 0.6608, 0.4772, 0.6449, 0.4697, 0.6602, 0.4629, 0.6518, 0.4627, 0.5995])
me_cube_003.use_remesh_fix_poles = True
me_cube_003.use_remesh_preserve_attributes = False
me_cube_003.use_mirror_vertex_groups = False
me_cube_003.update()
me_cube_004 = bpy.data.meshes.new('Cube.004')
me_cube_004.from_pydata([(0.05392, -0.05713, 0.08823), (-0.05392, -0.05713, 0.08823), (0.05392, 0.2753, 0.051), (-0.05392, 0.2753, 0.051), (-0.05392, -0.07043, 0.1547), (-0.05392, 0.01733, 0.051), (0.05392, -0.07043, 0.1547), (0.05392, 0.01733, 0.051), (-0.05392, -0.0199, 0.08823), (0.05392, -0.0199, 0.08823), (-0.05392, -0.4667, 0.1547), (0.05392, -0.4667, 0.1547), (-0.05392, -0.5119, 0.08957), (0.05392, -0.5119, 0.08957), (-0.05392, 0.3332, -0.1583), (0.05392, 0.3332, -0.1583), (-0.05392, 0.2959, -0.2383), (0.05392, 0.2959, -0.2383), (0.05392, -0.05304, -0.04405), (-0.05392, -0.05304, -0.04405), (-0.05392, 0.1005, -0.2694), (0.05392, 0.1005, -0.2694), (-0.05392, -0.598, 0.08957), (0.05392, -0.598, 0.08957), (-0.05392, -0.4727, -0.04405), (0.05392, -0.4727, -0.04405)], [], [(0, 1, 4, 6), (4, 10, 11, 6), (10, 12, 13, 11), (2, 3, 5, 7), (7, 5, 8, 9), (8, 1, 0, 9), (15, 17, 16, 14), (14, 3, 2, 15), (18, 19, 20, 21), (22, 24, 25, 23), (25, 24, 19, 18), (23, 13, 12, 22), (20, 16, 17, 21), (22, 12, 10, 4, 1, 8, 5, 3, 14, 16, 20, 19, 24), (7, 9, 0, 6, 11, 13, 23, 25, 18, 21, 17, 15, 2)])
me_cube_004.polygons.foreach_set('use_smooth', [True] * 15)
_k = set([(0, 1), (0, 6), (0, 9), (1, 4), (1, 8), (2, 3), (2, 7), (2, 15), (3, 5), (3, 14), (4, 6), (4, 10), (5, 7), (5, 8), (6, 11), (7, 9), (8, 9), (10, 11), (10, 12), (11, 13), (12, 13), (12, 22), (13, 23), (14, 15), (14, 16), (15, 17), (16, 17), (16, 20), (17, 21), (18, 19), (18, 21), (18, 25), (19, 20), (19, 24), (20, 21), (22, 23), (22, 24), (23, 25), (24, 25)])
me_cube_004.attributes.new('sharp_edge', 'BOOLEAN', 'EDGE').data.foreach_set('value', [ (min(e.vertices), max(e.vertices)) in _k for e in me_cube_004.edges])
_k = {(0, 1): 1.0, (1, 4): 1.0, (4, 6): 1.0, (0, 6): 1.0, (4, 10): 1.0, (10, 11): 1.0, (6, 11): 1.0, (10, 12): 1.0, (12, 13): 1.0, (11, 13): 1.0, (2, 3): 1.0, (3, 5): 1.0, (5, 7): 1.0, (2, 7): 1.0, (5, 8): 1.0, (8, 9): 1.0, (7, 9): 1.0, (1, 8): 1.0, (0, 9): 1.0, (15, 17): 1.0, (16, 17): 1.0, (14, 16): 1.0, (14, 15): 1.0, (3, 14): 1.0, (2, 15): 1.0, (18, 19): 1.0, (19, 20): 1.0, (20, 21): 1.0, (18, 21): 1.0, (22, 24): 1.0, (24, 25): 1.0, (23, 25): 1.0, (22, 23): 1.0, (19, 24): 1.0, (18, 25): 1.0, (13, 23): 1.0, (12, 22): 1.0, (16, 20): 1.0, (17, 21): 1.0}
me_cube_004.attributes.new('crease_edge', 'FLOAT', 'EDGE').data.foreach_set('value', [_k.get((min(e.vertices), max(e.vertices)), 0.0) for e in me_cube_004.edges])
_uv = me_cube_004.uv_layers.new(name='UVMap')
_uv.uv.foreach_set('vector', [0.0, 0.0, 0.0, 0.0, 0.0, 0.0, 0.0, 0.0, 0.0, 0.0, 0.0, 0.0, 0.0, 0.0, 0.0, 0.0, 0.0, 0.0, 0.0, 0.0, 0.0, 0.0, 0.0, 0.0, 0.0, 0.0, 0.0, 0.0, 0.0, 0.0, 0.0, 0.0, 0.0, 0.0, 0.0, 0.0, 0.0, 0.0, 0.0, 0.0, 0.0, 0.0, 0.0, 0.0, 0.0, 0.0, 0.0, 0.0, 0.0, 0.0, 0.0, 0.0, 0.0, 0.0, 0.0, 0.0, 0.0, 0.0, 0.0, 0.0, 0.0, 0.0, 0.0, 0.0, 0.0, 0.0, 0.0, 0.0, 0.0, 0.0, 0.0, 0.0, 0.0, 0.0, 0.0, 0.0, 0.0, 0.0, 0.0, 0.0, 0.0, 0.0, 0.0, 0.0, 0.0, 0.0, 0.0, 0.0, 0.0, 0.0, 0.0, 0.0, 0.0, 0.0, 0.0, 0.0, 0.0, 0.0, 0.0, 0.0, 0.0, 0.0, 0.0, 0.0, 0.5471, 0.1562, 0.5472, 0.1643, 0.5614, 0.1685, 0.5614, 0.2056, 0.5466, 0.2068, 0.5466, 0.2103, 0.5383, 0.2138, 0.5383, 0.238, 0.4917, 0.2434, 0.4739, 0.2399, 0.4669, 0.2216, 0.5177, 0.2072, 0.5165, 0.168, 0.5383, 0.5362, 0.5466, 0.5397, 0.5466, 0.5432, 0.5614, 0.5444, 0.5614, 0.5815, 0.5472, 0.5857, 0.5471, 0.5938, 0.5165, 0.582, 0.5177, 0.5428, 0.4669, 0.5284, 0.4739, 0.5101, 0.4917, 0.5066, 0.5383, 0.512])
me_cube_004.materials.append(mat_material)
me_cube_004.use_remesh_preserve_volume = False
me_cube_004.use_remesh_preserve_attributes = False
me_cube_004.use_mirror_vertex_groups = False
me_cube_004.update()
me_cube_005 = bpy.data.meshes.new('Cube.005')
me_cube_005.from_pydata([(-0.07345, -1.638, -0.2808), (-0.07345, -1.644, -0.305), (-0.07345, -1.626, -0.3172), (-0.07345, -1.635, 0.001271), (-0.07345, -1.395, 0.0002975), (0.07345, -1.638, -0.2808), (-0.07345, -1.371, -0.0402), (0.07345, -1.644, -0.305), (-0.07345, -1.442, -0.1953), (0.07345, -1.626, -0.3172), (-0.07345, -1.94, -0.1113), (-0.07345, -1.727, -0.1084), (-0.07345, -1.866, -0.4402), (-0.07345, -2.01, -0.3464), (0.07345, -1.635, 0.001271), (0.07345, -1.395, 0.0002975), (0.07345, -1.371, -0.0402), (-0.07345, -1.662, 0.001285), (-0.07345, -2.007, -0.1903), (0.07345, -1.442, -0.1953), (0.07345, -1.94, -0.1113), (-0.07345, -1.772, -0.3948), (-0.07345, -1.979, -0.4222), (0.07345, -1.727, -0.1084), (0.07345, -1.866, -0.4402), (-0.07345, -1.834, 0.005007), (-0.02671, -1.778, 0.103), (0.07345, -2.01, -0.3464), (-0.02605, -1.653, 0.1024), (-0.07468, -1.807, 0.05438), (0.07345, -1.662, 0.001285), (-0.07363, -1.607, 0.05348), (0.07345, -2.007, -0.1903), (0.07345, -1.772, -0.3948), (-0.0508, -1.605, 0.07835), (-0.07345, -1.916, 0.004183), (-0.04753, -1.969, 0.003647), (0.07345, -1.979, -0.4222), (-0.05814, -1.306, -0.02912), (-0.04681, -1.301, -0.03824), (0.07345, -1.834, 0.005007), (-0.07346, -1.323, -0.03885), (0.02671, -1.778, 0.103), (0.02605, -1.653, 0.1024), (0.07468, -1.807, 0.05438), (0.07363, -1.607, 0.05348), (0.0508, -1.605, 0.07835), (0.07345, -1.916, 0.004183), (0.04753, -1.969, 0.003647), (0.05814, -1.306, -0.02912), (0.04681, -1.301, -0.03824), (0.07346, -1.323, -0.03885), (0.01687, -1.414, -0.2808), (0.07341, -1.446, -0.2808), (0.02803, -1.862, -0.5415), (0.07345, -1.978, -0.453), (0.0513, -1.978, -0.4716), (0.0564, -1.885, -0.5278), (0.07345, -1.884, -0.5141), (0.07345, -2.043, -0.1339), (0.05315, -2.054, -0.1011), (0.03425, -2.068, -0.1188), (0.06081, -2.071, -0.361), (0.07345, -2.063, -0.3663), (1.684e-08, -1.638, -0.2808), (1.684e-08, -1.644, -0.305), (1.684e-08, -1.626, -0.3172), (1.684e-08, -1.395, 0.0002975), (1.684e-08, -1.639, 0.001285), (1.684e-08, -1.371, -0.0402), (1.684e-08, -1.442, -0.1953), (1.684e-08, -1.94, -0.1113), (1.684e-08, -1.727, -0.1084), (1.684e-08, -1.866, -0.4402), (1.684e-08, -2.01, -0.3464), (1.684e-08, -1.662, 0.001285), (1.684e-08, -2.007, -0.1903), (1.684e-08, -1.772, -0.3948), (1.684e-08, -1.979, -0.4222), (1.684e-08, -1.834, 0.005007), (1.684e-08, -1.605, 0.07835), (1.684e-08, -1.653, 0.1042), (1.684e-08, -1.778, 0.1042), (1.684e-08, -1.969, 0.003647), (1.684e-08, -1.414, -0.2808), (1.684e-08, -1.301, -0.03823), (1.484e-08, -1.862, -0.5415), (1.684e-08, -1.978, -0.4716), (1.684e-08, -2.071, -0.361), (1.684e-08, -2.068, -0.1188), (-0.01687, -1.414, -0.2808), (-0.07341, -1.446, -0.2808), (-0.02803, -1.862, -0.5415), (-0.07345, -1.978, -0.453), (-0.0513, -1.978, -0.4716), (-0.0564, -1.885, -0.5278), (-0.07345, -1.884, -0.5141), (-0.07345, -2.043, -0.1339), (-0.05315, -2.054, -0.1011), (-0.03425, -2.068, -0.1188), (-0.06081, -2.071, -0.361), (-0.07345, -2.063, -0.3663), (-0.07349, -1.63, 0.01335), (1.684e-08, -1.635, 0.001271), (0.07349, -1.63, 0.01335), (-0.07353, -1.61, 0.0235), (0.07353, -1.625, 0.0235), (0.07353, -1.61, 0.0235), (-0.07353, -1.625, 0.0235), (-0.0734, -1.432, 0.0235), (0.0734, -1.432, 0.0235), (1.684e-08, -1.421, 0.000406), (-0.07345, -1.421, 0.000406), (0.07345, -1.421, 0.000406), (0.07345, -1.66, -0.2301), (-0.07345, -1.66, -0.2301), (-0.07345, -1.714, -0.3666), (0.07345, -1.714, -0.3666), (-0.07345, -1.512, -0.1953), (0.07345, -1.512, -0.1953), (1.684e-08, -1.512, -0.1953), (-0.07345, -1.528, -0.229), (0.07345, -1.528, -0.229), (1.684e-08, -1.76, -0.3653), (-0.07345, -1.76, -0.3653), (0.07345, -1.76, -0.3653), (-0.07345, -1.819, -0.451), (-0.07345, -1.821, -0.4894), (0.07345, -1.819, -0.451), (0.07345, -1.821, -0.4894), (1.529e-08, -1.824, -0.5258), (-0.02897, -1.824, -0.5258), (0.02897, -1.824, -0.5258), (-0.07345, -1.661, -0.3992), (0.07345, -1.661, -0.3992), (1.684e-08, -1.661, -0.3992), (-0.07345, -1.703, -0.3992), (0.07345, -1.703, -0.3992), (-0.07338, -1.376, 0.003532), (0.07338, -1.376, 0.003532), (-0.07317, -1.407, 0.05285), (-0.04536, -1.423, 0.07835), (1.684e-08, -1.423, 0.07835), (0.04536, -1.423, 0.07835), (0.07317, -1.407, 0.05285), (-0.05364, -1.323, 0.004077), (1.684e-08, -1.323, 0.004077), (0.05364, -1.323, 0.004077), (-0.0733, -1.351, 0.003791), (0.0733, -1.351, 0.003791)], [], [(64, 5, 7, 65), (82, 26, 29, 25, 79), (93, 96, 95, 94), (87, 94, 95, 92, 86), (101, 100, 99, 98, 97), (97, 98, 36, 35), (99, 100, 88, 89), (98, 99, 89, 83, 36), (88, 100, 101, 22, 78), (77, 73, 24, 33), (11, 17, 75, 72), (80, 81, 43, 46), (82, 79, 40, 44, 42), (10, 11, 72, 71), (51, 53, 52, 50, 49), (84, 90, 39, 85), (84, 85, 50, 52), (77, 21, 12, 73), (55, 56, 57, 58), (93, 94, 87, 78, 22), (87, 86, 54, 57, 56), (63, 59, 60, 61, 62), (88, 78, 37, 63, 62), (59, 47, 48, 60), (28, 26, 82, 81), (12, 13, 74, 73), (61, 89, 88, 62), (35, 36, 83, 79, 25), (60, 48, 83, 89, 61), (43, 81, 82, 42), (64, 65, 1, 0), (13, 18, 76, 74), (47, 40, 79, 83, 48), (55, 37, 78, 87, 56), (27, 74, 76, 32), (24, 73, 74, 27), (23, 72, 75, 30), (20, 71, 72, 23), (32, 76, 71, 20), (16, 69, 70, 19), (30, 75, 68, 14), (15, 67, 69, 16), (41, 38, 39, 90, 91), (9, 66, 65, 7), (80, 34, 28, 81), (5, 64, 84, 52, 53), (18, 10, 71, 76), (6, 8, 70, 69), (17, 3, 68, 75), (4, 6, 69, 67), (2, 1, 65, 66), (0, 91, 90, 84, 64), (3, 102, 104, 14, 103), (106, 108, 105, 109, 110, 107), (102, 108, 106, 104), (113, 110, 109, 112, 111), (14, 68, 103), (111, 67, 15, 113), (68, 3, 103), (112, 4, 67, 111), (114, 115, 116, 117), (118, 121, 122, 119, 120), (125, 117, 116, 124, 123), (121, 115, 114, 122), (124, 21, 77, 123), (123, 77, 33, 125), (119, 19, 70, 120), (120, 70, 8, 118), (131, 127, 126, 128, 129, 132, 130), (137, 136, 133, 135, 134), (128, 126, 136, 137), (92, 95, 96, 127, 131), (86, 92, 131, 130), (133, 2, 66, 135), (135, 66, 9, 134), (54, 86, 130, 132), (58, 57, 54, 132, 129), (102, 3, 17, 11, 10, 18, 13, 12, 21, 124, 116, 115, 121, 118, 8, 6, 41, 91, 0, 1, 2, 133, 136, 126, 127, 96, 93, 22, 101, 97, 35, 25, 29, 31, 105, 108), (134, 9, 7, 5, 53, 51, 16, 19, 119, 122, 114, 117, 125, 33, 24, 27, 32, 20, 23, 30, 14, 104, 106, 107, 45, 44, 40, 47, 59, 63, 37, 55, 58, 129, 128, 137), (139, 138, 140, 141, 142, 143, 144), (145, 148, 138, 139, 149, 147, 146), (46, 43, 42, 44, 45, 144, 143), (149, 51, 49, 147), (140, 31, 29, 26, 28, 34, 141), (49, 50, 85, 146, 147), (145, 38, 41, 148), (142, 80, 46, 143), (141, 34, 80, 142), (85, 39, 38, 145, 146), (45, 107, 110, 113, 15, 16, 51, 149, 139, 144), (148, 41, 6, 4, 112, 109, 105, 31, 140, 138)])
me_cube_005.polygons.foreach_set('use_smooth', [True] * 91)
_k = set([(0, 1), (0, 64), (0, 91), (1, 2), (1, 65), (2, 66), (2, 133), (3, 17), (3, 102), (3, 103), (4, 6), (4, 67), (4, 112), (5, 7), (5, 53), (5, 64), (6, 8), (6, 69), (7, 9), (7, 65), (8, 70), (8, 118), (9, 66), (9, 134), (10, 11), (10, 18), (10, 71), (11, 17), (11, 72), (12, 13), (12, 21), (12, 73), (13, 18), (13, 74), (14, 30), (14, 103), (14, 104), (15, 16), (15, 67), (15, 113), (16, 19), (16, 69), (17, 75), (18, 76), (19, 70), (19, 119), (20, 23), (20, 32), (20, 71), (21, 77), (21, 124), (22, 78), (22, 93), (22, 101), (23, 30), (23, 72), (24, 27), (24, 33), (24, 73), (25, 29), (25, 35), (25, 79), (26, 28), (26, 29), (26, 82), (27, 32), (27, 74), (28, 34), (29, 31), (30, 75), (31, 140), (32, 76), (33, 77), (33, 125), (34, 141), (35, 36), (35, 97), (36, 83), (36, 98), (37, 55), (37, 63), (37, 78), (38, 39), (38, 41), (38, 145), (39, 85), (39, 90), (40, 44), (40, 47), (40, 79), (41, 91), (41, 148), (42, 43), (42, 44), (42, 82), (43, 46), (44, 45), (45, 144), (46, 143), (47, 48), (47, 59), (48, 60), (48, 83), (49, 50), (49, 51), (49, 147), (50, 52), (50, 85), (51, 53), (51, 149), (52, 53), (52, 84), (54, 57), (54, 86), (54, 132), (55, 56), (55, 58), (56, 57), (56, 87), (57, 58), (58, 129), (59, 60), (59, 63), (60, 61), (61, 62), (61, 89), (62, 63), (62, 88), (84, 90), (86, 92), (87, 94), (88, 100), (89, 99), (90, 91), (92, 95), (92, 131), (93, 94), (93, 96), (94, 95), (95, 96), (96, 127), (97, 98), (97, 101), (98, 99), (99, 100), (100, 101), (102, 108), (104, 106), (105, 108), (105, 109), (106, 107), (106, 108), (107, 110), (109, 110), (109, 112), (110, 113), (111, 112), (111, 113), (114, 115), (114, 117), (114, 122), (115, 116), (115, 121), (116, 117), (116, 124), (117, 125), (118, 120), (118, 121), (119, 120), (119, 122), (121, 122), (123, 124), (123, 125), (126, 127), (126, 128), (126, 136), (127, 131), (128, 129), (128, 137), (129, 132), (130, 131), (130, 132), (133, 135), (133, 136), (134, 135), (134, 137), (138, 139), (138, 140), (138, 148), (139, 144), (139, 149), (140, 141), (141, 142), (142, 143), (143, 144), (145, 146), (145, 148), (146, 147), (147, 149)])
me_cube_005.attributes.new('sharp_edge', 'BOOLEAN', 'EDGE').data.foreach_set('value', [ (min(e.vertices), max(e.vertices)) in _k for e in me_cube_005.edges])
_k = {(6, 8): 1.0, (10, 11): 1.0, (5, 7): 1.0, (12, 13): 1.0, (7, 9): 1.0, (11, 17): 1.0, (15, 67): 1.0, (3, 17): 1.0, (10, 18): 1.0, (26, 28): 1.0, (29, 31): 1.0, (19, 70): 1.0, (16, 19): 1.0, (23, 72): 1.0, (20, 23): 1.0, (25, 29): 1.0, (25, 35): 1.0, (27, 74): 1.0, (24, 27): 1.0, (41, 91): 1.0, (30, 75): 1.0, (23, 30): 1.0, (38, 39): 1.0, (32, 76): 1.0, (27, 32): 1.0, (33, 77): 1.0, (14, 30): 1.0, (28, 34): 1.0, (15, 16): 1.0, (39, 90): 1.0, (20, 32): 1.0, (24, 33): 1.0, (4, 6): 1.0, (37, 78): 1.0, (93, 94): 1.0, (22, 93): 1.0, (40, 79): 1.0, (92, 95): 1.0, (95, 96): 1.0, (43, 46): 1.0, (42, 43): 1.0, (42, 44): 1.0, (44, 45): 1.0, (40, 44): 1.0, (94, 95): 1.0, (47, 48): 1.0, (40, 47): 1.0, (48, 83): 1.0, (51, 53): 1.0, (52, 53): 1.0, (50, 52): 1.0, (49, 50): 1.0, (52, 84): 1.0, (5, 53): 1.0, (50, 85): 1.0, (55, 56): 1.0, (56, 57): 1.0, (57, 58): 1.0, (55, 58): 1.0, (37, 55): 1.0, (56, 87): 1.0, (54, 57): 1.0, (59, 63): 1.0, (59, 60): 1.0, (60, 61): 1.0, (61, 62): 1.0, (62, 63): 1.0, (37, 63): 1.0, (47, 59): 1.0, (48, 60): 1.0, (0, 91): 1.0, (5, 64): 1.0, (7, 65): 1.0, (9, 66): 1.0, (12, 21): 1.0, (16, 69): 1.0, (26, 29): 1.0, (20, 71): 1.0, (24, 73): 1.0, (35, 36): 1.0, (90, 91): 1.0, (93, 96): 1.0, (0, 1): 1.0, (1, 2): 1.0, (42, 82): 1.0, (13, 18): 1.0, (54, 86): 1.0, (62, 88): 1.0, (61, 89): 1.0, (97, 101): 1.0, (97, 98): 1.0, (98, 99): 1.0, (99, 100): 1.0, (100, 101): 1.0, (22, 101): 1.0, (35, 97): 1.0, (36, 98): 1.0, (8, 70): 1.0, (4, 67): 1.0, (13, 74): 1.0, (18, 76): 1.0, (21, 77): 1.0, (22, 78): 1.0, (84, 90): 1.0, (25, 79): 1.0, (39, 85): 1.0, (17, 75): 1.0, (11, 72): 1.0, (36, 83): 1.0, (87, 94): 1.0, (0, 64): 1.0, (1, 65): 1.0, (2, 66): 1.0, (6, 69): 1.0, (10, 71): 1.0, (12, 73): 1.0, (26, 82): 1.0, (86, 92): 1.0, (88, 100): 1.0, (89, 99): 1.0, (49, 51): 1.0, (38, 41): 1.0, (3, 103): 1.0, (106, 108): 1.0, (105, 108): 1.0, (105, 109): 1.0, (109, 110): 1.0, (107, 110): 1.0, (106, 107): 1.0, (102, 108): 1.0, (104, 106): 1.0, (110, 113): 1.0, (109, 112): 1.0, (111, 112): 1.0, (111, 113): 1.0, (3, 102): 1.0, (15, 113): 1.0, (4, 112): 1.0, (14, 104): 1.0, (14, 103): 1.0, (114, 115): 1.0, (115, 116): 1.0, (116, 117): 1.0, (114, 117): 1.0, (118, 121): 1.0, (121, 122): 1.0, (119, 122): 1.0, (119, 120): 1.0, (118, 120): 1.0, (117, 125): 1.0, (116, 124): 1.0, (123, 124): 1.0, (123, 125): 1.0, (115, 121): 1.0, (114, 122): 1.0, (21, 124): 1.0, (33, 125): 1.0, (19, 119): 1.0, (8, 118): 1.0, (127, 131): 1.0, (126, 127): 1.0, (126, 128): 1.0, (128, 129): 1.0, (129, 132): 1.0, (130, 132): 1.0, (130, 131): 1.0, (133, 136): 1.0, (133, 135): 1.0, (134, 135): 1.0, (134, 137): 1.0, (126, 136): 1.0, (128, 137): 1.0, (96, 127): 1.0, (92, 131): 1.0, (2, 133): 1.0, (9, 134): 1.0, (54, 132): 1.0, (58, 129): 1.0, (138, 139): 1.0, (138, 140): 1.0, (140, 141): 1.0, (141, 142): 1.0, (142, 143): 1.0, (143, 144): 1.0, (139, 144): 1.0, (145, 148): 1.0, (138, 148): 1.0, (139, 149): 1.0, (147, 149): 1.0, (146, 147): 1.0, (145, 146): 1.0, (45, 144): 1.0, (46, 143): 1.0, (51, 149): 1.0, (49, 147): 1.0, (31, 140): 1.0, (34, 141): 1.0, (38, 145): 1.0, (41, 148): 1.0}
me_cube_005.attributes.new('crease_edge', 'FLOAT', 'EDGE').data.foreach_set('value', [_k.get((min(e.vertices), max(e.vertices)), 0.0) for e in me_cube_005.edges])
_uv = me_cube_005.uv_layers.new(name='UVMap')
_uv.uv.foreach_set('vector', [0.0, 0.0, 0.0, 0.0, 0.0, 0.0, 0.0, 0.0, 0.0, 0.0, 0.0, 0.0, 0.0, 0.0, 0.0, 0.0, 0.0, 0.0, 0.0, 0.0, 0.0, 0.0, 0.0, 0.0, 0.0, 0.0, 0.0, 0.0, 0.0, 0.0, 0.0, 0.0, 0.0, 0.0, 0.0, 0.0, 0.0, 0.0, 0.0, 0.0, 0.0, 0.0, 0.0, 0.0, 0.0, 0.0, 0.0, 0.0, 0.0, 0.0, 0.0, 0.0, 0.0, 0.0, 0.0, 0.0, 0.0, 0.0, 0.0, 0.0, 0.0, 0.0, 0.0, 0.0, 0.0, 0.0, 0.0, 0.0, 0.0, 0.0, 0.0, 0.0, 0.0, 0.0, 0.0, 0.0, 0.0, 0.0, 0.0, 0.0, 0.0, 0.0, 0.0, 0.0, 0.0, 0.0, 0.0, 0.0, 0.0, 0.0, 0.0, 0.0, 0.0, 0.0, 0.0, 0.0, 0.0, 0.0, 0.0, 0.0, 0.0, 0.0, 0.0, 0.0, 0.0, 0.0, 0.0, 0.0, 0.0, 0.0, 0.0, 0.0, 0.0, 0.0, 0.0, 0.0, 0.0, 0.0, 0.0, 0.0, 0.0, 0.0, 0.0, 0.0, 0.0, 0.0, 0.0, 0.0, 0.0, 0.0, 0.0, 0.0, 0.0, 0.0, 0.0, 0.0, 0.0, 0.0, 0.0, 0.0, 0.0, 0.0, 0.0, 0.0, 0.0, 0.0, 0.0, 0.0, 0.0, 0.0, 0.0, 0.0, 0.0, 0.0, 0.0, 0.0, 0.0, 0.0, 0.0, 0.0, 0.0, 0.0, 0.0, 0.0, 0.0, 0.0, 0.0, 0.0, 0.0, 0.0, 0.0, 0.0, 0.0, 0.0, 0.0, 0.0, 0.0, 0.0, 0.0, 0.0, 0.0, 0.0, 0.0, 0.0, 0.0, 0.0, 0.0, 0.0, 0.0, 0.0, 0.0, 0.0, 0.0, 0.0, 0.0, 0.0, 0.0, 0.0, 0.0, 0.0, 0.0, 0.0, 0.0, 0.0, 0.0, 0.0, 0.0, 0.0, 0.0, 0.0, 0.0, 0.0, 0.0, 0.0, 0.0, 0.0, 0.0, 0.0, 0.0, 0.0, 0.0, 0.0, 0.0, 0.0, 0.0, 0.0, 0.0, 0.0, 0.0, 0.0, 0.0, 0.0, 0.0, 0.0, 0.0, 0.0, 0.0, 0.0, 0.0, 0.0, 0.0, 0.0, 0.0, 0.0, 0.0, 0.0, 0.0, 0.0, 0.0, 0.0, 0.0, 0.0, 0.0, 0.0, 0.0, 0.0, 0.0, 0.0, 0.0, 0.0, 0.0, 0.0, 0.0, 0.0, 0.0, 0.0, 0.0, 0.0, 0.0, 0.0, 0.0, 0.0, 0.0, 0.0, 0.0, 0.0, 0.0, 0.0, 0.0, 0.0, 0.0, 0.0, 0.0, 0.0, 0.0, 0.0, 0.0, 0.0, 0.0, 0.0, 0.0, 0.0, 0.0, 0.0, 0.0, 0.0, 0.0, 0.0, 0.0, 0.0, 0.0, 0.0, 0.0, 0.0, 0.0, 0.0, 0.0, 0.0, 0.0, 0.0, 0.0, 0.0, 0.0, 0.0, 0.0, 0.0, 0.0, 0.0, 0.0, 0.0, 0.0, 0.0, 0.0, 0.0, 0.0, 0.0, 0.0, 0.0, 0.0, 0.0, 0.0, 0.0, 0.0, 0.0, 0.0, 0.0, 0.0, 0.0, 0.0, 0.0, 0.0, 0.0, 0.0, 0.0, 0.0, 0.0, 0.0, 0.0, 0.0, 0.0, 0.0, 0.0, 0.0, 0.0, 0.0, 0.0, 0.0, 0.0, 0.0, 0.0, 0.0, 0.0, 0.0, 0.0, 0.0, 0.0, 0.0, 0.0, 0.0, 0.0, 0.0, 0.0, 0.0, 0.0, 0.0, 0.0, 0.0, 0.0, 0.0, 0.0, 0.0, 0.0, 0.0, 0.0, 0.0, 0.0, 0.0, 0.0, 0.0, 0.0, 0.0, 0.0, 0.0, 0.0, 0.0, 0.0, 0.0, 0.0, 0.0, 0.0, 0.0, 0.0, 0.0, 0.0, 0.0, 0.0, 0.0, 0.0, 0.0, 0.0, 0.0, 0.0, 0.0, 0.0, 0.0, 0.0, 0.0, 0.0, 0.0, 0.0, 0.0, 0.0, 0.0, 0.0, 0.0, 0.0, 0.0, 0.0, 0.0, 0.0, 0.0, 0.0, 0.0, 0.0, 0.0, 0.0, 0.0, 0.0, 0.0, 0.0, 0.0, 0.0, 0.0, 0.0, 0.0, 0.0, 0.0, 0.0, 0.0, 0.0, 0.0, 0.0, 0.0, 0.0, 0.0, 0.0, 0.0, 0.0, 0.0, 0.0, 0.0, 0.0, 0.0, 0.0, 0.0, 0.0, 0.0, 0.0, 0.0, 0.0, 0.0, 0.0, 0.0, 0.0, 0.0, 0.0, 0.0, 0.0, 0.0, 0.0, 0.0, 0.0, 0.0, 0.0, 0.0, 0.0, 0.0, 0.0, 0.0, 0.0, 0.0, 0.0, 0.0, 0.0, 0.0, 0.0, 0.0, 0.0, 0.0, 0.0, 0.0, 0.0, 0.0, 0.0, 0.0, 0.0, 0.0, 0.0, 0.0, 0.0, 0.0, 0.0, 0.0, 0.0, 0.0, 0.0, 0.0, 0.0, 0.0, 0.0, 0.0, 0.0, 0.0, 0.0, 0.0, 0.0, 0.0, 0.0, 0.0, 0.0, 0.0, 0.0, 0.0, 0.0, 0.0, 0.0, 0.0, 0.0, 0.0, 0.0, 0.0, 0.0, 0.0, 0.0, 0.0, 0.0, 0.0, 0.0, 0.0, 0.0, 0.0, 0.0, 0.0, 0.0, 0.0, 0.0, 0.0, 0.0, 0.0, 0.0, 0.0, 0.0, 0.0, 0.0, 0.0, 0.0, 0.0, 0.0, 0.0, 0.0, 0.0, 0.0, 0.0, 0.0, 0.0, 0.0, 0.0, 0.0, 0.0, 0.0, 0.0, 0.0, 0.0, 0.0, 0.0, 0.0, 0.0, 0.0, 0.0, 0.0, 0.0, 0.0, 0.0, 0.0, 0.0, 0.0, 0.0, 0.0, 0.0, 0.0, 0.0, 0.0, 0.0, 0.0, 0.0, 0.0, 0.0, 0.0, 0.0, 0.0, 0.0, 0.0, 0.0, 0.0, 0.0, 0.0, 0.0, 0.0, 0.0, 0.0, 0.0, 0.0, 0.0, 0.0, 0.0, 0.0, 0.0, 0.0, 0.0, 0.0, 0.0, 0.0, 0.0, 0.0, 0.0, 0.0, 0.0, 0.0, 0.0, 0.0, 0.0, 0.0, 0.0, 0.0, 0.0, 0.0, 0.0, 0.0, 0.0, 0.0, 0.0, 0.0, 0.0, 0.0, 0.0, 0.0, 0.0, 0.0, 0.0, 0.0, 0.0, 0.0, 0.0, 0.0, 0.0, 0.0, 0.0, 0.0, 0.0, 0.0, 0.0, 0.0, 0.5304, 0.6905, 0.5278, 0.6913, 0.5277, 0.6935, 0.5033, 0.6996, 0.5024, 0.7194, 0.4847, 0.7257, 0.4499, 0.7259, 0.429, 0.7124, 0.4391, 0.7037, 0.4458, 0.7026, 0.4455, 0.6983, 0.4762, 0.6933, 0.4768, 0.681, 0.4848, 0.6796, 0.4851, 0.6731, 0.523, 0.6673, 0.5262, 0.6634, 0.4644, 0.6729, 0.4644, 0.6911, 0.459, 0.6917, 0.4563, 0.69, 0.438, 0.6933, 0.4381, 0.6972, 0.4265, 0.708, 0.4179, 0.7083, 0.4124, 0.7142, 0.4261, 0.7229, 0.4329, 0.723, 0.4454, 0.7309, 0.4971, 0.729, 0.5279, 0.7171, 0.5283, 0.7095, 0.5391, 0.7069, 0.539, 0.6883, 0.5326, 0.6886, 0.5325, 0.69, 0.438, 0.6933, 0.4563, 0.69, 0.459, 0.6917, 0.4644, 0.6911, 0.4644, 0.6729, 0.5262, 0.6634, 0.523, 0.6673, 0.4851, 0.6731, 0.4848, 0.6796, 0.4768, 0.681, 0.4762, 0.6933, 0.4455, 0.6983, 0.4458, 0.7026, 0.4391, 0.7037, 0.429, 0.7124, 0.4499, 0.7259, 0.4847, 0.7257, 0.5024, 0.7194, 0.5033, 0.6996, 0.5277, 0.6935, 0.5278, 0.691, 0.5304, 0.6905, 0.5325, 0.69, 0.5326, 0.6886, 0.539, 0.6883, 0.5391, 0.7069, 0.5283, 0.7095, 0.5279, 0.7171, 0.4971, 0.729, 0.4454, 0.7309, 0.4329, 0.723, 0.4261, 0.7229, 0.4124, 0.7142, 0.4179, 0.7083, 0.4265, 0.708, 0.4381, 0.6972, 0.0, 0.0, 0.0, 0.0, 0.0, 0.0, 0.0, 0.0, 0.0, 0.0, 0.0, 0.0, 0.0, 0.0, 0.0, 0.0, 0.0, 0.0, 0.0, 0.0, 0.0, 0.0, 0.0, 0.0, 0.0, 0.0, 0.0, 0.0, 0.0, 0.0, 0.0, 0.0, 0.0, 0.0, 0.0, 0.0, 0.0, 0.0, 0.0, 0.0, 0.0, 0.0, 0.0, 0.0, 0.0, 0.0, 0.0, 0.0, 0.0, 0.0, 0.0, 0.0, 0.0, 0.0, 0.0, 0.0, 0.0, 0.0, 0.0, 0.0, 0.0, 0.0, 0.0, 0.0, 0.0, 0.0, 0.0, 0.0, 0.0, 0.0, 0.0, 0.0, 0.0, 0.0, 0.0, 0.0, 0.0, 0.0, 0.0, 0.0, 0.0, 0.0, 0.0, 0.0, 0.0, 0.0, 0.0, 0.0, 0.0, 0.0, 0.0, 0.0, 0.0, 0.0, 0.0, 0.0, 0.0, 0.0, 0.0, 0.0, 0.0, 0.0, 0.0, 0.0, 0.0, 0.0, 0.0, 0.0, 0.539, 0.6883, 0.5326, 0.6886, 0.5344, 0.6725, 0.5297, 0.6715, 0.5299, 0.6691, 0.523, 0.6673, 0.5273, 0.6632, 0.5334, 0.6653, 0.5319, 0.6675, 0.5404, 0.67, 0.5329, 0.6655, 0.5262, 0.6634, 0.523, 0.6673, 0.5299, 0.6691, 0.5297, 0.6715, 0.5344, 0.6725, 0.5326, 0.6886, 0.539, 0.6883, 0.5404, 0.67, 0.5317, 0.6675])
me_cube_005.materials.append(mat_material)
me_cube_005.use_remesh_preserve_volume = False
me_cube_005.use_remesh_preserve_attributes = False
me_cube_005.use_mirror_vertex_groups = False
me_cube_005.update()
me_cube_006 = bpy.data.meshes.new('Cube.006')
me_cube_006.from_pydata([(0.09165, -1.222, 0.06297), (-0.09165, -1.222, 0.06297), (0.09165, -0.94, 0.08957), (-0.09165, -0.94, 0.08957), (-0.09165, -1.251, 0.06297), (0.09165, -1.251, 0.06297), (-0.09165, -0.9826, 0.1361), (0.09165, -0.9826, 0.1361), (-0.09165, -1.161, 0.1361), (0.09165, -1.161, 0.1361), (-0.09165, -1.291, 0.003132), (0.09165, -1.291, 0.003132), (-0.09165, -1.228, -0.2988), (0.09165, -1.228, -0.2988), (-0.09165, -1.323, 0.003132), (-0.09165, -1.301, -0.03823), (0.09165, -1.323, 0.003132), (0.09165, -1.299, -0.03823), (-0.09165, -1.414, -0.2808), (0.09165, -1.414, -0.2808), (-0.09165, -0.8511, 0.08957), (0.09165, -0.8511, 0.08957), (-0.09165, -0.9128, -0.05067), (0.09165, -0.9094, -0.05067), (-0.09165, -1.113, -0.05067), (0.09165, -1.113, -0.05067)], [], [(0, 1, 4, 5), (4, 10, 11, 5), (2, 3, 6, 7), (6, 8, 9, 7), (8, 1, 0, 9), (17, 16, 14, 15), (19, 17, 15, 18), (16, 11, 10, 14), (18, 12, 13, 19), (21, 23, 22, 20), (22, 23, 25, 24), (12, 24, 25, 13), (20, 3, 2, 21), (12, 18, 15, 14, 10, 4, 1, 8, 6, 3, 20, 22, 24), (23, 21, 2, 7, 9, 0, 5, 11, 16, 17, 19, 13, 25)])
me_cube_006.polygons.foreach_set('use_smooth', [True] * 15)
_k = set([(0, 1), (0, 5), (0, 9), (1, 4), (1, 8), (2, 3), (2, 7), (2, 21), (3, 6), (3, 20), (4, 5), (4, 10), (5, 11), (6, 7), (6, 8), (7, 9), (8, 9), (10, 11), (10, 14), (11, 16), (12, 13), (12, 18), (12, 24), (13, 19), (13, 25), (14, 15), (14, 16), (15, 17), (15, 18), (16, 17), (17, 19), (18, 19), (20, 21), (20, 22), (21, 23), (22, 23), (22, 24), (23, 25), (24, 25)])
me_cube_006.attributes.new('sharp_edge', 'BOOLEAN', 'EDGE').data.foreach_set('value', [ (min(e.vertices), max(e.vertices)) in _k for e in me_cube_006.edges])
_k = {(0, 1): 1.0, (1, 4): 1.0, (4, 5): 1.0, (0, 5): 1.0, (4, 10): 1.0, (10, 11): 1.0, (5, 11): 1.0, (2, 3): 1.0, (3, 6): 1.0, (6, 7): 1.0, (2, 7): 1.0, (6, 8): 1.0, (8, 9): 1.0, (7, 9): 1.0, (1, 8): 1.0, (0, 9): 1.0, (12, 13): 1.0, (16, 17): 1.0, (14, 16): 1.0, (14, 15): 1.0, (15, 17): 1.0, (17, 19): 1.0, (15, 18): 1.0, (18, 19): 1.0, (11, 16): 1.0, (10, 14): 1.0, (12, 18): 1.0, (13, 19): 1.0, (21, 23): 1.0, (22, 23): 1.0, (20, 22): 1.0, (20, 21): 1.0, (23, 25): 1.0, (24, 25): 1.0, (22, 24): 1.0, (12, 24): 1.0, (3, 20): 1.0, (2, 21): 1.0, (13, 25): 1.0}
me_cube_006.attributes.new('crease_edge', 'FLOAT', 'EDGE').data.foreach_set('value', [_k.get((min(e.vertices), max(e.vertices)), 0.0) for e in me_cube_006.edges])
_uv = me_cube_006.uv_layers.new(name='UVMap')
_uv.uv.foreach_set('vector', [0.0, 0.0, 0.0, 0.0, 0.0, 0.0, 0.0, 0.0, 0.0, 0.0, 0.0, 0.0, 0.0, 0.0, 0.0, 0.0, 0.0, 0.0, 0.0, 0.0, 0.0, 0.0, 0.0, 0.0, 0.0, 0.0, 0.0, 0.0, 0.0, 0.0, 0.0, 0.0, 0.0, 0.0, 0.0, 0.0, 0.0, 0.0, 0.0, 0.0, 0.0, 0.0, 0.0, 0.0, 0.0, 0.0, 0.0, 0.0, 0.0, 0.0, 0.0, 0.0, 0.0, 0.0, 0.0, 0.0, 0.0, 0.0, 0.0, 0.0, 0.0, 0.0, 0.0, 0.0, 0.0, 0.0, 0.0, 0.0, 0.0, 0.0, 0.0, 0.0, 0.0, 0.0, 0.0, 0.0, 0.0, 0.0, 0.0, 0.0, 0.0, 0.0, 0.0, 0.0, 0.0, 0.0, 0.0, 0.0, 0.0, 0.0, 0.0, 0.0, 0.0, 0.0, 0.0, 0.0, 0.0, 0.0, 0.0, 0.0, 0.0, 0.0, 0.0, 0.0, 0.4644, 0.0972, 0.4644, 0.08139, 0.5184, 0.09043, 0.5276, 0.08839, 0.5276, 0.09137, 0.5407, 0.0951, 0.5413, 0.09784, 0.5573, 0.1036, 0.5573, 0.1202, 0.5466, 0.1242, 0.5467, 0.1325, 0.5142, 0.1268, 0.5138, 0.1112, 0.5142, 0.6232, 0.5467, 0.6175, 0.5466, 0.6258, 0.5573, 0.6298, 0.5573, 0.6464, 0.5413, 0.6522, 0.5407, 0.6549, 0.5276, 0.6586, 0.5276, 0.6616, 0.5184, 0.6596, 0.4644, 0.6686, 0.4604, 0.651, 0.5138, 0.6388])
me_cube_006.materials.append(mat_material)
me_cube_006.use_remesh_preserve_volume = False
me_cube_006.use_remesh_preserve_attributes = False
me_cube_006.use_mirror_vertex_groups = False
me_cube_006.update()
me_cube_007 = bpy.data.meshes.new('Cube.007')
me_cube_007.from_pydata([(-0.04879, -1.001, -0.305), (0.04879, -1.001, -0.305), (0.04879, -1.008, -0.4596), (-0.04879, -1.008, -0.4596), (-0.04879, -1.011, -0.5233), (0.04879, -1.011, -0.5233), (-0.04879, -1.329, -0.5172), (0.04879, -1.329, -0.5172), (-0.04879, -1.05, -0.4293), (0.04879, -1.05, -0.4293), (-0.04879, -0.7165, -0.3535), (0.04879, -0.7165, -0.3535), (-0.04879, -0.8256, -0.3535), (0.04879, -0.8256, -0.3535), (-0.04879, -0.8408, -0.305), (0.04879, -0.8408, -0.305), (-0.04879, -0.9128, -0.05067), (0.04879, -0.9128, -0.05067), (-0.04879, -1.113, -0.05067), (0.04879, -1.113, -0.05067), (0.04879, -0.8058, -0.2837), (0.04879, -0.7943, -0.3016), (-0.04879, -0.7943, -0.3016), (-0.04879, -0.8059, -0.2836), (-0.04879, -0.821, -0.2601), (0.04879, -0.821, -0.2601), (0.04879, -0.6209, -0.2158), (-0.04879, -0.6209, -0.2158), (-0.04879, -0.7157, -0.3012), (0.04879, -0.7157, -0.3012), (-0.04879, -0.9034, -0.1091), (0.04879, -0.9034, -0.1091), (-0.04879, -0.6653, -0.1091), (0.04879, -0.6653, -0.1091), (-0.04879, -0.9804, -0.2598), (0.04879, -0.9804, -0.2598), (-0.04879, -0.9067, -0.05067), (0.04879, -0.9067, -0.05067), (-0.04879, -0.6285, -0.05067), (-0.04879, -0.5449, -0.223), (0.04879, -0.6285, -0.05067), (0.04879, -0.5449, -0.223)], [], [(3, 2, 5, 4), (4, 5, 7, 6), (31, 35, 34, 30), (10, 11, 13, 12), (15, 14, 12, 13), (14, 15, 1, 0), (0, 1, 9, 8), (2, 3, 8, 9), (17, 16, 18, 19), (20, 21, 22, 23, 24, 25), (26, 27, 28, 29), (32, 33, 31, 30), (25, 24, 34, 35), (29, 28, 22, 21), (33, 32, 27, 26), (23, 14, 0, 34, 24), (35, 1, 15, 20, 25), (40, 38, 36, 37), (38, 40, 41, 39), (11, 10, 39, 41), (36, 16, 17, 37), (8, 3, 4, 6, 18, 16, 36, 38, 39, 10, 12, 14, 23, 22, 28, 27, 32, 30, 34, 0), (21, 20, 15, 13, 11, 41, 40, 37, 17, 19, 7, 5, 2, 9, 1, 35, 31, 33, 26, 29), (19, 18, 6, 7)])
me_cube_007.polygons.foreach_set('use_smooth', [True] * 24)
_k = set([(0, 1), (0, 8), (0, 14), (1, 9), (1, 15), (2, 3), (2, 5), (2, 9), (3, 4), (3, 8), (4, 5), (4, 6), (5, 7), (6, 7), (6, 18), (7, 19), (8, 9), (10, 12), (10, 39), (11, 13), (11, 41), (12, 13), (12, 14), (13, 15), (14, 15), (16, 17), (16, 18), (16, 36), (17, 19), (17, 37), (18, 19), (20, 21), (20, 25), (21, 22), (21, 29), (22, 23), (22, 28), (23, 24), (24, 25), (24, 34), (25, 35), (26, 27), (26, 29), (26, 33), (27, 28), (27, 32), (28, 29), (30, 31), (30, 32), (30, 34), (31, 33), (31, 35), (32, 33), (34, 35), (36, 37), (36, 38), (37, 40), (38, 39), (38, 40), (39, 41), (40, 41)])
me_cube_007.attributes.new('sharp_edge', 'BOOLEAN', 'EDGE').data.foreach_set('value', [ (min(e.vertices), max(e.vertices)) in _k for e in me_cube_007.edges])
_k = {(2, 3): 1.0, (2, 5): 1.0, (4, 5): 1.0, (3, 4): 1.0, (5, 7): 1.0, (6, 7): 1.0, (4, 6): 1.0, (11, 13): 1.0, (12, 13): 1.0, (10, 12): 1.0, (14, 15): 1.0, (12, 14): 1.0, (13, 15): 1.0, (1, 15): 1.0, (0, 1): 1.0, (0, 14): 1.0, (1, 9): 1.0, (8, 9): 1.0, (0, 8): 1.0, (3, 8): 1.0, (2, 9): 1.0, (16, 17): 1.0, (16, 18): 1.0, (18, 19): 1.0, (17, 19): 1.0, (6, 18): 1.0, (7, 19): 1.0, (20, 21): 1.0, (21, 22): 1.0, (22, 23): 1.0, (23, 24): 1.0, (24, 25): 1.0, (20, 25): 1.0, (26, 27): 1.0, (27, 28): 1.0, (28, 29): 1.0, (26, 29): 1.0, (32, 33): 1.0, (31, 33): 1.0, (30, 31): 1.0, (30, 32): 1.0, (24, 34): 1.0, (34, 35): 1.0, (25, 35): 1.0, (22, 28): 1.0, (21, 29): 1.0, (27, 32): 1.0, (26, 33): 1.0, (31, 35): 1.0, (30, 34): 1.0, (38, 40): 1.0, (36, 38): 1.0, (36, 37): 1.0, (37, 40): 1.0, (40, 41): 1.0, (39, 41): 1.0, (38, 39): 1.0, (10, 39): 1.0, (11, 41): 1.0, (16, 36): 1.0, (17, 37): 1.0}
me_cube_007.attributes.new('crease_edge', 'FLOAT', 'EDGE').data.foreach_set('value', [_k.get((min(e.vertices), max(e.vertices)), 0.0) for e in me_cube_007.edges])
_uv = me_cube_007.uv_layers.new(name='UVMap')
_uv.uv.foreach_set('vector', [0.0, 0.0, 0.0, 0.0, 0.0, 0.0, 0.0, 0.0, 0.0, 0.0, 0.0, 0.0, 0.0, 0.0, 0.0, 0.0, 0.0, 0.0, 0.0, 0.0, 0.0, 0.0, 0.0, 0.0, 0.0, 0.0, 0.0, 0.0, 0.0, 0.0, 0.0, 0.0, 0.0, 0.0, 0.0, 0.0, 0.0, 0.0, 0.0, 0.0, 0.0, 0.0, 0.0, 0.0, 0.0, 0.0, 0.0, 0.0, 0.0, 0.0, 0.0, 0.0, 0.0, 0.0, 0.0, 0.0, 0.0, 0.0, 0.0, 0.0, 0.0, 0.0, 0.0, 0.0, 0.0, 0.0, 0.0, 0.0, 0.0, 0.0, 0.0, 0.0, 0.0, 0.0, 0.0, 0.0, 0.0, 0.0, 0.0, 0.0, 0.0, 0.0, 0.0, 0.0, 0.0, 0.0, 0.0, 0.0, 0.0, 0.0, 0.0, 0.0, 0.0, 0.0, 0.0, 0.0, 0.0, 0.0, 0.0, 0.0, 0.0, 0.0, 0.0, 0.0, 0.0, 0.0, 0.0, 0.0, 0.0, 0.0, 0.0, 0.0, 0.0, 0.0, 0.0, 0.0, 0.0, 0.0, 0.0, 0.0, 0.0, 0.0, 0.0, 0.0, 0.4636, 0.1367, 0.4583, 0.1335, 0.4597, 0.1185, 0.4694, 0.1204, 0.4688, 0.1354, 0.4694, 0.6296, 0.4597, 0.6315, 0.4583, 0.6165, 0.4636, 0.6133, 0.4688, 0.6146, 0.0, 0.0, 0.0, 0.0, 0.0, 0.0, 0.0, 0.0, 0.0, 0.0, 0.0, 0.0, 0.0, 0.0, 0.0, 0.0, 0.0, 0.0, 0.0, 0.0, 0.0, 0.0, 0.0, 0.0, 0.0, 0.0, 0.0, 0.0, 0.0, 0.0, 0.0, 0.0, 0.4313, 0.1139, 0.4246, 0.1179, 0.4104, 0.1176, 0.4117, 0.09635, 0.5138, 0.1112, 0.5142, 0.1268, 0.5174, 0.1273, 0.5173, 0.1534, 0.4773, 0.1612, 0.4502, 0.1451, 0.4462, 0.1349, 0.4583, 0.1335, 0.4636, 0.1367, 0.4584, 0.1379, 0.4613, 0.1452, 0.4789, 0.1541, 0.5026, 0.1499, 0.5026, 0.1277, 0.4694, 0.1204, 0.4597, 0.1185, 0.4584, 0.6121, 0.4636, 0.6133, 0.4583, 0.6165, 0.4462, 0.6151, 0.4502, 0.6049, 0.4773, 0.5888, 0.5173, 0.5966, 0.5174, 0.6227, 0.5142, 0.6232, 0.5138, 0.6388, 0.4117, 0.6537, 0.4104, 0.6324, 0.4246, 0.6321, 0.4313, 0.6361, 0.4597, 0.6315, 0.4694, 0.6296, 0.5026, 0.6223, 0.5026, 0.6001, 0.4789, 0.5959, 0.4613, 0.6048, 0.0, 0.0, 0.0, 0.0, 0.0, 0.0, 0.0, 0.0])
me_cube_007.materials.append(mat_material)
me_cube_007.use_remesh_preserve_volume = False
me_cube_007.use_remesh_preserve_attributes = False
me_cube_007.use_mirror_vertex_groups = False
me_cube_007.update()
me_cube_008 = bpy.data.meshes.new('Cube.008')
me_cube_008.from_pydata([(-0.09555, -2.068, -0.1188), (-0.09555, -2.071, -0.361), (-0.09555, -1.979, -0.4222), (0.09555, -2.068, -0.1188), (-0.09555, -1.969, 0.003647), (0.09555, -2.071, -0.361), (-0.05272, -1.778, 0.1042), (0.09555, -1.979, -0.4222), (-0.09555, -1.978, -0.4424), (-0.09555, -2.026, -0.4424), (-0.05305, -1.978, -0.4716), (-0.07718, -1.793, 0.07783), (0.09555, -1.969, 0.003647), (0.05272, -1.778, 0.1042), (0.09555, -1.978, -0.4424), (0.09555, -2.026, -0.4424), (0.05305, -1.978, -0.4716), (0.07718, -1.793, 0.07783), (0.09555, -1.826, 0.05803), (0.03683, -1.834, 0.005007), (0.09555, -1.878, 0.004566), (0.09555, -2.126, -0.3816), (0.04492, -2.162, -0.3596), (1.689e-08, -2.068, -0.1188), (1.689e-08, -2.071, -0.361), (1.689e-08, -1.979, -0.4222), (1.689e-08, -1.969, 0.003647), (1.689e-08, -1.778, 0.1042), (1.689e-08, -1.978, -0.4716), (1.689e-08, -1.834, 0.005007), (1.689e-08, -2.162, -0.3596), (-0.09555, -1.826, 0.05803), (-0.03683, -1.834, 0.005007), (-0.09555, -1.878, 0.004566), (-0.09555, -2.126, -0.3816), (-0.04492, -2.162, -0.3596), (-0.09438, -2.093, -0.01429), (-0.05868, -2.153, -0.01946), (-0.09373, -2.127, -0.0173), (0.05868, -2.153, -0.01946), (0.09373, -2.127, -0.0173), (0.09438, -2.093, -0.01429), (1.689e-08, -2.153, -0.01946), (-0.0947, -1.969, 0.04867), (0.0947, -1.969, 0.04867), (-0.09425, -2.041, 0.0453), (0.09425, -2.041, 0.0453), (-0.05272, -1.914, 0.1042), (0.05272, -1.914, 0.1042), (1.689e-08, -1.914, 0.1042), (-0.09458, -1.959, 0.05908), (0.09458, -1.959, 0.05908), (0.09469, -2.11, -0.1316), (-0.09469, -2.11, -0.1316), (-0.09532, -2.11, -0.2598), (0.09532, -2.11, -0.2598), (-0.095, -2.127, -0.2703), (0.095, -2.127, -0.2703), (1.689e-08, -2.16, -0.2916), (-0.04767, -2.16, -0.2916), (0.04767, -2.16, -0.2916), (-0.05566, -2.155, -0.09411), (0.05566, -2.155, -0.09411), (1.689e-08, -2.155, -0.09411), (-0.09423, -2.127, -0.1172), (0.09423, -2.127, -0.1172)], [], [(23, 3, 5, 24), (11, 32, 33, 31), (30, 35, 34, 9, 10, 28), (16, 14, 15), (25, 7, 14, 16, 28), (17, 18, 20, 19), (29, 27, 13, 17, 19), (10, 9, 8), (23, 24, 1, 0), (30, 28, 16, 15, 21, 22), (29, 32, 11, 6, 27), (12, 26, 29, 19, 20), (7, 25, 24, 5), (25, 28, 10, 8, 2), (3, 23, 26, 12), (4, 33, 32, 29, 26), (2, 1, 24, 25), (0, 4, 26, 23), (39, 40, 41, 36, 38, 37, 42), (46, 44, 43, 45), (46, 45, 36, 41), (50, 43, 44, 51, 48, 49, 47), (49, 27, 6, 47), (18, 17, 13, 48, 51), (47, 6, 11, 31, 50), (48, 13, 27, 49), (52, 53, 54, 55), (60, 57, 55, 54, 56, 59, 58), (64, 53, 52, 65, 62, 63, 61), (50, 31, 33, 4, 0, 1, 2, 8, 9, 34, 56, 54, 53, 64, 38, 36, 45, 43), (63, 42, 37, 61), (35, 30, 58, 59), (60, 22, 21, 57), (65, 40, 39, 62), (15, 14, 7, 5, 3, 12, 20, 18, 51, 44, 46, 41, 40, 65, 52, 55, 57, 21), (58, 30, 22, 60), (62, 39, 42, 63), (56, 34, 35, 59), (37, 38, 64, 61)])
me_cube_008.polygons.foreach_set('use_smooth', [True] * 39)
_k = set([(0, 1), (0, 4), (0, 23), (1, 2), (1, 24), (2, 8), (2, 25), (3, 5), (3, 12), (3, 23), (4, 26), (4, 33), (5, 7), (5, 24), (6, 11), (6, 27), (6, 47), (7, 14), (7, 25), (8, 9), (8, 10), (9, 10), (9, 34), (10, 28), (11, 31), (11, 32), (12, 20), (12, 26), (13, 17), (13, 27), (13, 48), (14, 15), (14, 16), (15, 16), (15, 21), (16, 28), (17, 18), (17, 19), (18, 20), (18, 51), (19, 20), (19, 29), (21, 22), (21, 57), (22, 30), (22, 60), (29, 32), (30, 35), (31, 33), (31, 50), (32, 33), (34, 35), (34, 56), (35, 59), (36, 38), (36, 41), (36, 45), (37, 38), (37, 42), (37, 61), (38, 64), (39, 40), (39, 42), (39, 62), (40, 41), (40, 65), (41, 46), (43, 44), (43, 45), (43, 50), (44, 46), (44, 51), (45, 46), (47, 49), (47, 50), (48, 49), (48, 51), (52, 53), (52, 55), (52, 65), (53, 54), (53, 64), (54, 55), (54, 56), (55, 57), (56, 59), (57, 60), (58, 59), (58, 60), (61, 63), (61, 64), (62, 63), (62, 65)])
me_cube_008.attributes.new('sharp_edge', 'BOOLEAN', 'EDGE').data.foreach_set('value', [ (min(e.vertices), max(e.vertices)) in _k for e in me_cube_008.edges])
_k = {(1, 2): 1.0, (3, 23): 1.0, (3, 5): 1.0, (8, 9): 1.0, (8, 10): 1.0, (2, 8): 1.0, (9, 10): 1.0, (5, 7): 1.0, (32, 33): 1.0, (6, 11): 1.0, (34, 35): 1.0, (3, 12): 1.0, (31, 33): 1.0, (0, 1): 1.0, (13, 27): 1.0, (14, 16): 1.0, (14, 15): 1.0, (15, 16): 1.0, (7, 14): 1.0, (11, 31): 1.0, (17, 18): 1.0, (18, 20): 1.0, (19, 20): 1.0, (17, 19): 1.0, (19, 29): 1.0, (12, 20): 1.0, (13, 17): 1.0, (21, 22): 1.0, (22, 30): 1.0, (15, 21): 1.0, (5, 24): 1.0, (7, 25): 1.0, (12, 26): 1.0, (11, 32): 1.0, (16, 28): 1.0, (4, 33): 1.0, (0, 4): 1.0, (9, 34): 1.0, (29, 32): 1.0, (0, 23): 1.0, (6, 27): 1.0, (30, 35): 1.0, (1, 24): 1.0, (2, 25): 1.0, (4, 26): 1.0, (10, 28): 1.0, (39, 40): 1.0, (40, 41): 1.0, (36, 41): 1.0, (36, 38): 1.0, (37, 38): 1.0, (37, 42): 1.0, (39, 42): 1.0, (44, 46): 1.0, (43, 44): 1.0, (43, 45): 1.0, (45, 46): 1.0, (36, 45): 1.0, (41, 46): 1.0, (43, 50): 1.0, (44, 51): 1.0, (48, 51): 1.0, (48, 49): 1.0, (47, 49): 1.0, (47, 50): 1.0, (6, 47): 1.0, (31, 50): 1.0, (13, 48): 1.0, (18, 51): 1.0, (52, 53): 1.0, (53, 54): 1.0, (54, 55): 1.0, (52, 55): 1.0, (57, 60): 1.0, (55, 57): 1.0, (54, 56): 1.0, (56, 59): 1.0, (58, 59): 1.0, (58, 60): 1.0, (53, 64): 1.0, (52, 65): 1.0, (62, 65): 1.0, (62, 63): 1.0, (61, 63): 1.0, (61, 64): 1.0, (34, 56): 1.0, (38, 64): 1.0, (37, 61): 1.0, (35, 59): 1.0, (22, 60): 1.0, (21, 57): 1.0, (40, 65): 1.0, (39, 62): 1.0}
me_cube_008.attributes.new('crease_edge', 'FLOAT', 'EDGE').data.foreach_set('value', [_k.get((min(e.vertices), max(e.vertices)), 0.0) for e in me_cube_008.edges])
_uv = me_cube_008.uv_layers.new(name='UVMap')
_uv.uv.foreach_set('vector', [0.0, 0.0, 0.0, 0.0, 0.0, 0.0, 0.0, 0.0, 0.0, 0.0, 0.0, 0.0, 0.0, 0.0, 0.0, 0.0, 0.0, 0.0, 0.0, 0.0, 0.0, 0.0, 0.0, 0.0, 0.0, 0.0, 0.0, 0.0, 0.0, 0.0, 0.0, 0.0, 0.0, 0.0, 0.0, 0.0, 0.0, 0.0, 0.0, 0.0, 0.0, 0.0, 0.0, 0.0, 0.0, 0.0, 0.0, 0.0, 0.0, 0.0, 0.0, 0.0, 0.0, 0.0, 0.0, 0.0, 0.0, 0.0, 0.0, 0.0, 0.0, 0.0, 0.0, 0.0, 0.0, 0.0, 0.0, 0.0, 0.0, 0.0, 0.0, 0.0, 0.0, 0.0, 0.0, 0.0, 0.0, 0.0, 0.0, 0.0, 0.0, 0.0, 0.0, 0.0, 0.0, 0.0, 0.0, 0.0, 0.0, 0.0, 0.0, 0.0, 0.0, 0.0, 0.0, 0.0, 0.0, 0.0, 0.0, 0.0, 0.0, 0.0, 0.0, 0.0, 0.0, 0.0, 0.0, 0.0, 0.0, 0.0, 0.0, 0.0, 0.0, 0.0, 0.0, 0.0, 0.0, 0.0, 0.0, 0.0, 0.0, 0.0, 0.0, 0.0, 0.0, 0.0, 0.0, 0.0, 0.0, 0.0, 0.0, 0.0, 0.0, 0.0, 0.0, 0.0, 0.0, 0.0, 0.0, 0.0, 0.0, 0.0, 0.0, 0.0, 0.0, 0.0, 0.0, 0.0, 0.0, 0.0, 0.0, 0.0, 0.0, 0.0, 0.0, 0.0, 0.0, 0.0, 0.0, 0.0, 0.0, 0.0, 0.0, 0.0, 0.0, 0.0, 0.0, 0.0, 0.0, 0.0, 0.0, 0.0, 0.0, 0.0, 0.0, 0.0, 0.0, 0.0, 0.0, 0.0, 0.0, 0.0, 0.0, 0.0, 0.0, 0.0, 0.0, 0.0, 0.0, 0.0, 0.0, 0.0, 0.0, 0.0, 0.0, 0.0, 0.0, 0.0, 0.0, 0.0, 0.0, 0.0, 0.0, 0.0, 0.0, 0.0, 0.0, 0.0, 0.0, 0.0, 0.0, 0.0, 0.0, 0.0, 0.0, 0.0, 0.0, 0.0, 0.0, 0.0, 0.0, 0.0, 0.0, 0.0, 0.0, 0.0, 0.0, 0.0, 0.0, 0.0, 0.0, 0.0, 0.0, 0.0, 0.0, 0.0, 0.0, 0.0, 0.0, 0.0, 0.0, 0.0, 0.0, 0.0, 0.0, 0.0, 0.0, 0.0, 0.0, 0.0, 0.0, 0.0, 0.0, 0.0, 0.0, 0.0, 0.0, 0.0, 0.0, 0.0, 0.0, 0.0, 0.0, 0.0, 0.0, 0.0, 0.0, 0.0, 0.0, 0.0, 0.0, 0.0, 0.0, 0.0, 0.0, 0.0, 0.5399, 0.721, 0.5401, 0.7087, 0.5281, 0.7136, 0.5277, 0.7221, 0.5005, 0.7314, 0.4466, 0.7316, 0.4329, 0.723, 0.4284, 0.7229, 0.4284, 0.7274, 0.4419, 0.7368, 0.4665, 0.7368, 0.4689, 0.7352, 0.4973, 0.7352, 0.5003, 0.7368, 0.5224, 0.7368, 0.5232, 0.7335, 0.5365, 0.7287, 0.5375, 0.722, 0.0, 0.0, 0.0, 0.0, 0.0, 0.0, 0.0, 0.0, 0.0, 0.0, 0.0, 0.0, 0.0, 0.0, 0.0, 0.0, 0.0, 0.0, 0.0, 0.0, 0.0, 0.0, 0.0, 0.0, 0.0, 0.0, 0.0, 0.0, 0.0, 0.0, 0.0, 0.0, 0.4284, 0.7274, 0.4284, 0.7229, 0.4329, 0.723, 0.4466, 0.7316, 0.5005, 0.7314, 0.5277, 0.7221, 0.5281, 0.7136, 0.5401, 0.7087, 0.5399, 0.721, 0.5375, 0.722, 0.5365, 0.7287, 0.5232, 0.7335, 0.5224, 0.7368, 0.5003, 0.7368, 0.4973, 0.7352, 0.4689, 0.7352, 0.4665, 0.7368, 0.4419, 0.7368, 0.0, 0.0, 0.0, 0.0, 0.0, 0.0, 0.0, 0.0, 0.0, 0.0, 0.0, 0.0, 0.0, 0.0, 0.0, 0.0, 0.0, 0.0, 0.0, 0.0, 0.0, 0.0, 0.0, 0.0, 0.0, 0.0, 0.0, 0.0, 0.0, 0.0, 0.0, 0.0])
me_cube_008.materials.append(mat_material)
me_cube_008.use_remesh_preserve_volume = False
me_cube_008.use_remesh_preserve_attributes = False
me_cube_008.use_mirror_vertex_groups = False
me_cube_008.update()
me_cube_002 = bpy.data.meshes.new('Cube.002')
me_cube_002.from_pydata([(0.0531, -2.153, -0.01946), (-1.288e-07, -2.153, -0.01946), (-0.0531, -2.153, -0.01946), (-0.08539, -2.093, -0.01429), (-0.08481, -2.127, -0.0173), (0.08481, -2.127, -0.0173), (0.08539, -2.093, -0.01429), (-0.08569, -1.969, 0.04867), (0.08569, -1.969, 0.04867), (-0.08528, -2.041, 0.0453), (0.08528, -2.041, 0.0453), (-0.0477, -1.914, 0.1042), (0.0477, -1.914, 0.1042), (-1.288e-07, -1.914, 0.1042), (-0.07827, -1.95, 0.06779), (0.07826, -1.95, 0.0678), (-0.08178, -2.095, 0.03634), (-0.08017, -2.125, 0.03634), (0.08017, -2.125, 0.03634), (0.08178, -2.095, 0.03634), (-0.06843, -2.134, 0.03634), (-1.288e-07, -2.132, 0.03634), (0.06842, -2.134, 0.03634), (-0.0477, -2.062, 0.1042), (-1.288e-07, -2.062, 0.1042), (0.0477, -2.062, 0.1042), (-0.0776, -2.079, 0.06858), (0.07759, -2.079, 0.0686)], [], [(5, 0, 1, 2, 4, 3, 6), (7, 8, 10, 9), (6, 3, 9, 10), (15, 8, 7, 14, 11, 13, 12), (22, 18, 19, 16, 17, 20, 21), (27, 25, 24, 23, 26, 16, 19), (21, 1, 0, 22), (2, 1, 21, 20), (24, 13, 11, 23), (14, 7, 9, 3, 4, 17, 16, 26), (22, 0, 5, 18), (15, 12, 25, 27), (18, 5, 6, 10, 8, 15, 27, 19), (23, 11, 14, 26), (25, 12, 13, 24), (17, 4, 2, 20)])
me_cube_002.polygons.foreach_set('use_smooth', [True] * 16)
_k = set([(0, 1), (0, 5), (0, 22), (1, 2), (2, 4), (2, 20), (3, 4), (3, 6), (3, 9), (4, 17), (5, 6), (5, 18), (6, 10), (7, 8), (7, 9), (7, 14), (8, 10), (8, 15), (9, 10), (11, 13), (11, 14), (11, 23), (12, 13), (12, 15), (12, 25), (14, 26), (15, 27), (16, 17), (16, 19), (16, 26), (17, 20), (18, 19), (18, 22), (19, 27), (20, 21), (21, 22), (23, 24), (23, 26), (24, 25), (25, 27)])
me_cube_002.attributes.new('sharp_edge', 'BOOLEAN', 'EDGE').data.foreach_set('value', [ (min(e.vertices), max(e.vertices)) in _k for e in me_cube_002.edges])
_k = {(0, 1): 1.0, (1, 2): 1.0, (3, 4): 1.0, (3, 6): 1.0, (5, 6): 1.0, (7, 8): 1.0, (8, 10): 1.0, (9, 10): 1.0, (7, 9): 1.0, (3, 9): 1.0, (6, 10): 1.0, (8, 15): 1.0, (7, 14): 1.0, (11, 14): 1.0, (11, 13): 1.0, (12, 13): 1.0, (12, 15): 1.0, (0, 5): 1.0, (2, 4): 1.0, (18, 22): 1.0, (18, 19): 1.0, (16, 19): 1.0, (16, 17): 1.0, (17, 20): 1.0, (20, 21): 1.0, (21, 22): 1.0, (25, 27): 1.0, (24, 25): 1.0, (23, 24): 1.0, (23, 26): 1.0, (16, 26): 1.0, (19, 27): 1.0, (0, 22): 1.0, (2, 20): 1.0, (11, 23): 1.0, (4, 17): 1.0, (14, 26): 1.0, (5, 18): 1.0, (12, 25): 1.0, (15, 27): 1.0}
me_cube_002.attributes.new('crease_edge', 'FLOAT', 'EDGE').data.foreach_set('value', [_k.get((min(e.vertices), max(e.vertices)), 0.0) for e in me_cube_002.edges])
_uv = me_cube_002.uv_layers.new(name='UVMap')
_uv.uv.foreach_set('vector', [0.0, 0.0, 0.0, 0.0, 0.0, 0.0, 0.0, 0.0, 0.0, 0.0, 0.0, 0.0, 0.0, 0.0, 0.0, 0.0, 0.0, 0.0, 0.0, 0.0, 0.0, 0.0, 0.0, 0.0, 0.0, 0.0, 0.0, 0.0, 0.0, 0.0, 0.0, 0.0, 0.0, 0.0, 0.0, 0.0, 0.0, 0.0, 0.0, 0.0, 0.0, 0.0, 0.0, 0.0, 0.0, 0.0, 0.0, 0.0, 0.0, 0.0, 0.0, 0.0, 0.0, 0.0, 0.0, 0.0, 0.0, 0.0, 0.0, 0.0, 0.0, 0.0, 0.0, 0.0, 0.0, 0.0, 0.0, 0.0, 0.0, 0.0, 0.0, 0.0, 0.0, 0.0, 0.0, 0.0, 0.0, 0.0, 0.0, 0.0, 0.0, 0.0, 0.0, 0.0, 0.0, 0.0, 0.0, 0.0, 0.0, 0.0, 0.0, 0.0, 0.0, 0.0, 0.0, 0.0, 0.5418, 0.7203, 0.5375, 0.722, 0.5365, 0.7287, 0.5232, 0.7335, 0.5224, 0.7368, 0.5343, 0.7366, 0.5344, 0.7337, 0.5416, 0.7323, 0.0, 0.0, 0.0, 0.0, 0.0, 0.0, 0.0, 0.0, 0.0, 0.0, 0.0, 0.0, 0.0, 0.0, 0.0, 0.0, 0.5343, 0.7366, 0.5224, 0.7368, 0.5232, 0.7335, 0.5365, 0.7287, 0.5375, 0.722, 0.5418, 0.7202, 0.5416, 0.7323, 0.5344, 0.7337, 0.0, 0.0, 0.0, 0.0, 0.0, 0.0, 0.0, 0.0, 0.0, 0.0, 0.0, 0.0, 0.0, 0.0, 0.0, 0.0, 0.0, 0.0, 0.0, 0.0, 0.0, 0.0, 0.0, 0.0])
me_cube_002.materials.append(mat_material)
me_cube_002.use_remesh_preserve_volume = False
me_cube_002.use_remesh_preserve_attributes = False
me_cube_002.use_mirror_vertex_groups = False
me_cube_002.update()
me_cube_009 = bpy.data.meshes.new('Cube.009')
me_cube_009.from_pydata([(-0.04272, -2.107, 0.1042), (0.04272, -2.107, 0.1042), (0.06928, -2.124, 0.06887), (-4.571e-07, -2.107, 0.1042), (-0.06929, -2.124, 0.06886), (-0.07325, -2.095, 0.03634), (-0.07181, -2.125, 0.03634), (0.0718, -2.125, 0.03634), (0.07325, -2.095, 0.03634), (-0.06129, -2.134, 0.03634), (-4.571e-07, -2.132, 0.03634), (0.06128, -2.134, 0.03634), (-0.04272, -2.062, 0.1042), (-4.571e-07, -2.062, 0.1042), (0.04272, -2.062, 0.1042), (-0.0695, -2.079, 0.06858), (0.06949, -2.079, 0.0686)], [], [(11, 10, 9, 6, 5, 8, 7), (15, 12, 13, 14, 16, 8, 5), (11, 2, 1, 3, 10), (10, 3, 0, 4, 9), (0, 3, 13, 12), (6, 4, 15, 5), (7, 2, 11), (1, 2, 16, 14), (2, 7, 8, 16), (0, 12, 15, 4), (13, 3, 1, 14), (9, 4, 6)])
me_cube_009.polygons.foreach_set('use_smooth', [True] * 12)
_k = set([(0, 3), (0, 4), (0, 12), (1, 2), (1, 3), (1, 14), (2, 7), (2, 11), (2, 16), (4, 6), (4, 9), (4, 15), (5, 6), (5, 8), (5, 15), (6, 9), (7, 8), (7, 11), (8, 16), (9, 10), (10, 11), (12, 13), (12, 15), (13, 14), (14, 16)])
me_cube_009.attributes.new('sharp_edge', 'BOOLEAN', 'EDGE').data.foreach_set('value', [ (min(e.vertices), max(e.vertices)) in _k for e in me_cube_009.edges])
_k = {(1, 2): 1.0, (1, 3): 1.0, (0, 4): 1.0, (0, 3): 1.0, (10, 11): 1.0, (9, 10): 1.0, (6, 9): 1.0, (5, 6): 1.0, (5, 8): 1.0, (7, 8): 1.0, (7, 11): 1.0, (12, 15): 1.0, (12, 13): 1.0, (13, 14): 1.0, (14, 16): 1.0, (8, 16): 1.0, (5, 15): 1.0, (2, 11): 1.0, (4, 9): 1.0, (0, 12): 1.0, (4, 6): 1.0, (4, 15): 1.0, (2, 7): 1.0, (2, 16): 1.0, (1, 14): 1.0}
me_cube_009.attributes.new('crease_edge', 'FLOAT', 'EDGE').data.foreach_set('value', [_k.get((min(e.vertices), max(e.vertices)), 0.0) for e in me_cube_009.edges])
_uv = me_cube_009.uv_layers.new(name='UVMap')
_uv.uv.foreach_set('vector', [0.0, 0.0, 0.0, 0.0, 0.0, 0.0, 0.0, 0.0, 0.0, 0.0, 0.0, 0.0, 0.0, 0.0, 0.0, 0.0, 0.0, 0.0, 0.0, 0.0, 0.0, 0.0, 0.0, 0.0, 0.0, 0.0, 0.0, 0.0, 0.0, 0.0, 0.0, 0.0, 0.0, 0.0, 0.0, 0.0, 0.0, 0.0, 0.0, 0.0, 0.0, 0.0, 0.0, 0.0, 0.0, 0.0, 0.0, 0.0, 0.0, 0.0, 0.0, 0.0, 0.0, 0.0, 0.0, 0.0, 0.5343, 0.7366, 0.5415, 0.7364, 0.5416, 0.7323, 0.5344, 0.7337, 0.0, 0.0, 0.0, 0.0, 0.0, 0.0, 0.0, 0.0, 0.0, 0.0, 0.0, 0.0, 0.0, 0.0, 0.5415, 0.7364, 0.5343, 0.7366, 0.5344, 0.7337, 0.5416, 0.7323, 0.0, 0.0, 0.0, 0.0, 0.0, 0.0, 0.0, 0.0, 0.0, 0.0, 0.0, 0.0, 0.0, 0.0, 0.0, 0.0, 0.0, 0.0, 0.0, 0.0, 0.0, 0.0])
me_cube_009.materials.append(mat_material)
me_cube_009.use_remesh_preserve_volume = False
me_cube_009.use_remesh_preserve_attributes = False
me_cube_009.use_mirror_vertex_groups = False
me_cube_009.update()
me_cube_010 = bpy.data.meshes.new('Cube.010')
me_cube_010.from_pydata([(0.08031, -2.11, -0.1316), (-0.08031, -2.11, -0.1316), (-0.08085, -2.11, -0.2598), (0.08085, -2.11, -0.2598), (-0.08058, -2.127, -0.2703), (0.08058, -2.127, -0.2703), (1.688e-08, -2.16, -0.2916), (-0.04043, -2.16, -0.2916), (0.04043, -2.16, -0.2916), (-0.04721, -2.155, -0.09411), (0.04721, -2.155, -0.09411), (1.688e-08, -2.155, -0.09411), (-0.07993, -2.127, -0.1172), (0.07993, -2.127, -0.1172)], [], [(1, 0, 3, 2), (6, 7, 4, 2, 3, 5, 8), (13, 0, 1, 12, 9, 11, 10), (2, 4, 12, 1), (9, 7, 6, 11), (10, 8, 5, 13), (3, 0, 13, 5), (11, 6, 8, 10), (12, 4, 7, 9)])
me_cube_010.polygons.foreach_set('use_smooth', [True] * 9)
_k = set([(0, 1), (0, 3), (0, 13), (1, 2), (1, 12), (2, 3), (2, 4), (3, 5), (4, 7), (4, 12), (5, 8), (5, 13), (6, 7), (6, 8), (7, 9), (8, 10), (9, 11), (9, 12), (10, 11), (10, 13)])
me_cube_010.attributes.new('sharp_edge', 'BOOLEAN', 'EDGE').data.foreach_set('value', [ (min(e.vertices), max(e.vertices)) in _k for e in me_cube_010.edges])
_k = {(0, 1): 1.0, (0, 3): 1.0, (2, 3): 1.0, (1, 2): 1.0, (6, 7): 1.0, (4, 7): 1.0, (2, 4): 1.0, (3, 5): 1.0, (5, 8): 1.0, (6, 8): 1.0, (0, 13): 1.0, (1, 12): 1.0, (9, 12): 1.0, (9, 11): 1.0, (10, 11): 1.0, (10, 13): 1.0, (4, 12): 1.0, (7, 9): 1.0, (8, 10): 1.0, (5, 13): 1.0}
me_cube_010.attributes.new('crease_edge', 'FLOAT', 'EDGE').data.foreach_set('value', [_k.get((min(e.vertices), max(e.vertices)), 0.0) for e in me_cube_010.edges])
_uv = me_cube_010.uv_layers.new(name='UVMap')
_uv.uv.foreach_set('vector', [0.0, 0.0, 0.0, 0.0, 0.0, 0.0, 0.0, 0.0, 0.0, 0.0, 0.0, 0.0, 0.0, 0.0, 0.0, 0.0, 0.0, 0.0, 0.0, 0.0, 0.0, 0.0, 0.0, 0.0, 0.0, 0.0, 0.0, 0.0, 0.0, 0.0, 0.0, 0.0, 0.0, 0.0, 0.0, 0.0, 0.4689, 0.7352, 0.4665, 0.7368, 0.5003, 0.7368, 0.4973, 0.7352, 0.0, 0.0, 0.0, 0.0, 0.0, 0.0, 0.0, 0.0, 0.0, 0.0, 0.0, 0.0, 0.0, 0.0, 0.0, 0.0, 0.4689, 0.7352, 0.4973, 0.7352, 0.5003, 0.7368, 0.4665, 0.7368, 0.0, 0.0, 0.0, 0.0, 0.0, 0.0, 0.0, 0.0, 0.0, 0.0, 0.0, 0.0, 0.0, 0.0, 0.0, 0.0])
me_cube_010.materials.append(mat_material)
me_cube_010.use_remesh_preserve_volume = False
me_cube_010.use_remesh_preserve_attributes = False
me_cube_010.use_mirror_vertex_groups = False
me_cube_010.update()
me_cube_011 = bpy.data.meshes.new('Cube.011')
me_cube_011.from_pydata([(1.684e-08, -1.635, 0.001271), (0.07353, -1.625, 0.0235), (-0.07353, -1.625, 0.0235), (-0.0734, -1.432, 0.0235), (0.0734, -1.432, 0.0235), (1.684e-08, -1.421, 0.000406), (0.05789, -1.635, 0.001271), (0.0735, -1.629, 0.01575), (0.07342, -1.428, 0.01493), (0.05789, -1.421, 0.000406), (1.684e-08, -1.432, 0.0235), (1.684e-08, -1.625, 0.0235), (-0.05789, -1.635, 0.001271), (-0.0735, -1.629, 0.01575), (-0.07342, -1.428, 0.01493), (-0.05789, -1.421, 0.000406)], [], [(12, 15, 5, 0), (5, 10, 4, 8, 9), (13, 2, 3, 14), (3, 2, 11, 10), (6, 0, 5, 9), (7, 8, 4, 1), (8, 7, 6, 9), (5, 15, 14, 3, 10), (4, 10, 11, 1), (14, 15, 12, 13), (1, 11, 0, 6, 7), (2, 13, 12, 0, 11)])
me_cube_011.polygons.foreach_set('use_smooth', [True] * 12)
_k = set([(0, 6), (0, 12), (1, 4), (1, 7), (1, 11), (2, 3), (2, 11), (2, 13), (3, 10), (3, 14), (4, 8), (4, 10), (5, 9), (5, 15), (6, 7), (6, 9), (7, 8), (8, 9), (12, 13), (12, 15), (13, 14), (14, 15)])
me_cube_011.attributes.new('sharp_edge', 'BOOLEAN', 'EDGE').data.foreach_set('value', [ (min(e.vertices), max(e.vertices)) in _k for e in me_cube_011.edges])
_k = {(13, 14): 1.0, (14, 15): 1.0, (1, 11): 1.0, (1, 4): 1.0, (2, 13): 1.0, (12, 15): 1.0, (12, 13): 1.0, (8, 9): 1.0, (7, 8): 1.0, (6, 7): 1.0, (6, 9): 1.0, (1, 7): 1.0, (0, 6): 1.0, (4, 8): 1.0, (5, 9): 1.0, (4, 10): 1.0, (2, 3): 1.0, (3, 14): 1.0, (2, 11): 1.0, (0, 12): 1.0, (5, 15): 1.0, (3, 10): 1.0}
me_cube_011.attributes.new('crease_edge', 'FLOAT', 'EDGE').data.foreach_set('value', [_k.get((min(e.vertices), max(e.vertices)), 0.0) for e in me_cube_011.edges])
_uv = me_cube_011.uv_layers.new(name='UVMap')
_uv.uv.foreach_set('vector', [0.0, 0.0, 0.0, 0.0, 0.0, 0.0, 0.0, 0.0, 0.0, 0.0, 0.0, 0.0, 0.0, 0.0, 0.0, 0.0, 0.0, 0.0, 0.5309, 0.6903, 0.5325, 0.69, 0.5344, 0.6725, 0.5326, 0.6721, 0.0, 0.0, 0.0, 0.0, 0.0, 0.0, 0.0, 0.0, 0.0, 0.0, 0.0, 0.0, 0.0, 0.0, 0.0, 0.0, 0.5309, 0.6903, 0.5326, 0.6721, 0.5344, 0.6725, 0.5325, 0.69, 0.0, 0.0, 0.0, 0.0, 0.0, 0.0, 0.0, 0.0, 0.0, 0.0, 0.0, 0.0, 0.0, 0.0, 0.0, 0.0, 0.0, 0.0, 0.0, 0.0, 0.0, 0.0, 0.0, 0.0, 0.0, 0.0, 0.0, 0.0, 0.0, 0.0, 0.0, 0.0, 0.0, 0.0, 0.0, 0.0, 0.0, 0.0, 0.0, 0.0, 0.0, 0.0, 0.0, 0.0, 0.0, 0.0, 0.0, 0.0, 0.0, 0.0, 0.0, 0.0, 0.0, 0.0])
me_cube_011.materials.append(mat_material)
me_cube_011.use_remesh_preserve_volume = False
me_cube_011.use_remesh_preserve_attributes = False
me_cube_011.use_mirror_vertex_groups = False
me_cube_011.update()
me_cube_012 = bpy.data.meshes.new('Cube.012')
me_cube_012.from_pydata([(1.684e-08, -1.695, -0.1953), (0.07345, -1.66, -0.2301), (-0.07345, -1.66, -0.2301), (-0.07345, -1.714, -0.3666), (0.07345, -1.714, -0.3666), (1.684e-08, -1.512, -0.1953), (-0.07345, -1.528, -0.229), (0.07345, -1.528, -0.229), (1.684e-08, -1.76, -0.3653), (0.07345, -1.76, -0.3653), (0.07345, -1.703, -0.2154), (0.05181, -1.695, -0.1953), (0.05181, -1.512, -0.1953), (0.07345, -1.522, -0.2154), (1.684e-08, -1.66, -0.2301), (1.684e-08, -1.714, -0.3666), (1.684e-08, -1.528, -0.229), (-0.07345, -1.76, -0.3653), (-0.07345, -1.703, -0.2154), (-0.05181, -1.695, -0.1953), (-0.05181, -1.512, -0.1953), (-0.07345, -1.522, -0.2154)], [], [(14, 1, 4, 15), (8, 15, 4, 9), (17, 8, 0, 19, 18), (18, 19, 20, 21), (4, 1, 7, 13, 10, 9), (9, 10, 11, 0, 8), (8, 17, 3, 15), (6, 21, 20, 5, 16), (3, 17, 18, 21, 6, 2), (10, 13, 12, 11), (5, 0, 11, 12), (7, 16, 5, 12, 13), (5, 20, 19, 0), (14, 15, 3, 2), (1, 14, 16, 7), (2, 6, 16, 14)])
me_cube_012.polygons.foreach_set('use_smooth', [True] * 16)
_k = set([(0, 11), (0, 19), (1, 4), (1, 7), (1, 14), (2, 3), (2, 6), (2, 14), (3, 15), (3, 17), (4, 9), (4, 15), (5, 12), (5, 20), (6, 16), (6, 21), (7, 13), (7, 16), (8, 9), (8, 17), (9, 10), (10, 11), (10, 13), (11, 12), (12, 13), (17, 18), (18, 19), (18, 21), (19, 20), (20, 21)])
me_cube_012.attributes.new('sharp_edge', 'BOOLEAN', 'EDGE').data.foreach_set('value', [ (min(e.vertices), max(e.vertices)) in _k for e in me_cube_012.edges])
_k = {(1, 14): 1.0, (1, 4): 1.0, (3, 17): 1.0, (18, 21): 1.0, (18, 19): 1.0, (4, 9): 1.0, (8, 9): 1.0, (19, 20): 1.0, (1, 7): 1.0, (20, 21): 1.0, (2, 6): 1.0, (10, 11): 1.0, (10, 13): 1.0, (12, 13): 1.0, (11, 12): 1.0, (5, 12): 1.0, (0, 11): 1.0, (9, 10): 1.0, (7, 13): 1.0, (2, 3): 1.0, (4, 15): 1.0, (7, 16): 1.0, (17, 18): 1.0, (6, 21): 1.0, (2, 14): 1.0, (8, 17): 1.0, (5, 20): 1.0, (0, 19): 1.0, (3, 15): 1.0, (6, 16): 1.0}
me_cube_012.attributes.new('crease_edge', 'FLOAT', 'EDGE').data.foreach_set('value', [_k.get((min(e.vertices), max(e.vertices)), 0.0) for e in me_cube_012.edges])
_uv = me_cube_012.uv_layers.new(name='UVMap')
_uv.uv.foreach_set('vector', [0.0, 0.0, 0.0, 0.0, 0.0, 0.0, 0.0, 0.0, 0.0, 0.0, 0.0, 0.0, 0.0, 0.0, 0.0, 0.0, 0.0, 0.0, 0.0, 0.0, 0.0, 0.0, 0.0, 0.0, 0.0, 0.0, 0.0, 0.0, 0.0, 0.0, 0.0, 0.0, 0.0, 0.0, 0.4455, 0.6983, 0.4762, 0.6933, 0.4768, 0.681, 0.48, 0.6804, 0.4794, 0.6973, 0.4458, 0.7026, 0.0, 0.0, 0.0, 0.0, 0.0, 0.0, 0.0, 0.0, 0.0, 0.0, 0.0, 0.0, 0.0, 0.0, 0.0, 0.0, 0.0, 0.0, 0.0, 0.0, 0.0, 0.0, 0.0, 0.0, 0.0, 0.0, 0.0, 0.0, 0.4455, 0.6983, 0.4458, 0.7026, 0.4794, 0.6973, 0.48, 0.6804, 0.4768, 0.681, 0.4762, 0.6933, 0.0, 0.0, 0.0, 0.0, 0.0, 0.0, 0.0, 0.0, 0.0, 0.0, 0.0, 0.0, 0.0, 0.0, 0.0, 0.0, 0.0, 0.0, 0.0, 0.0, 0.0, 0.0, 0.0, 0.0, 0.0, 0.0, 0.0, 0.0, 0.0, 0.0, 0.0, 0.0, 0.0, 0.0, 0.0, 0.0, 0.0, 0.0, 0.0, 0.0, 0.0, 0.0, 0.0, 0.0, 0.0, 0.0, 0.0, 0.0, 0.0, 0.0, 0.0, 0.0, 0.0, 0.0, 0.0, 0.0, 0.0, 0.0])
me_cube_012.materials.append(mat_material)
me_cube_012.use_remesh_preserve_volume = False
me_cube_012.use_remesh_preserve_attributes = False
me_cube_012.use_mirror_vertex_groups = False
me_cube_012.update()
me_cube_013 = bpy.data.meshes.new('Cube.013')
me_cube_013.from_pydata([(0.06267, -1.676, -0.4324), (0.02748, -1.693, -0.4717), (1.684e-08, -1.693, -0.4717), (-0.06267, -1.676, -0.4324), (-0.02748, -1.693, -0.4717), (-0.06267, -1.819, -0.451), (-0.06267, -1.821, -0.4894), (0.06267, -1.819, -0.451), (0.06267, -1.821, -0.4894), (1.551e-08, -1.824, -0.5258), (-0.02472, -1.824, -0.5258), (0.02472, -1.824, -0.5258), (-0.06267, -1.661, -0.3992), (0.06267, -1.661, -0.3992), (1.684e-08, -1.661, -0.3992), (-0.06267, -1.703, -0.3992), (0.06267, -1.703, -0.3992)], [], [(11, 8, 7, 5, 6, 10, 9), (12, 15, 16, 13, 14), (16, 15, 5, 7), (4, 10, 6, 3), (4, 2, 9, 10), (2, 4, 3, 12, 14), (0, 1, 2, 14, 13), (9, 2, 1, 11), (1, 0, 8, 11), (12, 3, 6, 5, 15), (7, 8, 0, 13, 16)])
me_cube_013.polygons.foreach_set('use_smooth', [True] * 11)
_k = set([(0, 1), (0, 8), (0, 13), (1, 2), (1, 11), (2, 4), (3, 4), (3, 6), (3, 12), (4, 10), (5, 6), (5, 7), (5, 15), (6, 10), (7, 8), (7, 16), (8, 11), (9, 10), (9, 11), (12, 14), (12, 15), (13, 14), (13, 16)])
me_cube_013.attributes.new('sharp_edge', 'BOOLEAN', 'EDGE').data.foreach_set('value', [ (min(e.vertices), max(e.vertices)) in _k for e in me_cube_013.edges])
_k = {(0, 1): 1.0, (1, 2): 1.0, (3, 4): 1.0, (2, 4): 1.0, (8, 11): 1.0, (7, 8): 1.0, (5, 7): 1.0, (5, 6): 1.0, (6, 10): 1.0, (9, 10): 1.0, (9, 11): 1.0, (12, 15): 1.0, (13, 16): 1.0, (13, 14): 1.0, (12, 14): 1.0, (5, 15): 1.0, (7, 16): 1.0, (4, 10): 1.0, (3, 6): 1.0, (3, 12): 1.0, (0, 13): 1.0, (1, 11): 1.0, (0, 8): 1.0}
me_cube_013.attributes.new('crease_edge', 'FLOAT', 'EDGE').data.foreach_set('value', [_k.get((min(e.vertices), max(e.vertices)), 0.0) for e in me_cube_013.edges])
_uv = me_cube_013.uv_layers.new(name='UVMap')
_uv.uv.foreach_set('vector', [0.0, 0.0, 0.0, 0.0, 0.0, 0.0, 0.0, 0.0, 0.0, 0.0, 0.0, 0.0, 0.0, 0.0, 0.0, 0.0, 0.0, 0.0, 0.0, 0.0, 0.0, 0.0, 0.0, 0.0, 0.0, 0.0, 0.0, 0.0, 0.0, 0.0, 0.0, 0.0, 0.0, 0.0, 0.0, 0.0, 0.0, 0.0, 0.0, 0.0, 0.0, 0.0, 0.0, 0.0, 0.0, 0.0, 0.0, 0.0, 0.0, 0.0, 0.0, 0.0, 0.0, 0.0, 0.0, 0.0, 0.0, 0.0, 0.0, 0.0, 0.0, 0.0, 0.0, 0.0, 0.0, 0.0, 0.0, 0.0, 0.0, 0.0, 0.0, 0.0, 0.0, 0.0, 0.0, 0.0, 0.0, 0.0, 0.0, 0.0, 0.0, 0.0, 0.0, 0.0, 0.438, 0.6933, 0.4306, 0.6946, 0.4179, 0.7083, 0.4265, 0.708, 0.4381, 0.6972, 0.4265, 0.708, 0.4179, 0.7083, 0.4306, 0.6946, 0.438, 0.6933, 0.4381, 0.6972])
me_cube_013.materials.append(mat_material)
me_cube_013.use_remesh_preserve_volume = False
me_cube_013.use_remesh_preserve_attributes = False
me_cube_013.use_mirror_vertex_groups = False
me_cube_013.update()
me_cube_014 = bpy.data.meshes.new('Cube.014')
me_cube_014.from_pydata([(-0.05972, -1.383, 0.05278), (-0.03559, -1.362, 0.07835), (0.05972, -1.383, 0.05278), (0.03559, -1.362, 0.07835), (1.658e-08, -1.362, 0.07835), (-0.05993, -1.376, 0.003532), (0.05993, -1.376, 0.003532), (-0.05976, -1.407, 0.05285), (-0.03705, -1.423, 0.07835), (1.658e-08, -1.423, 0.07835), (0.03705, -1.423, 0.07835), (0.05976, -1.407, 0.05285), (-0.04381, -1.323, 0.004077), (1.658e-08, -1.323, 0.004077), (0.04381, -1.323, 0.004077), (-0.05987, -1.351, 0.003791), (0.05987, -1.351, 0.003791)], [], [(7, 5, 6, 11, 10, 9, 8), (14, 16, 6, 5, 15, 12, 13), (11, 2, 3, 10), (14, 3, 2, 16), (8, 1, 0, 7), (13, 4, 3, 14), (0, 1, 12, 15), (10, 3, 4, 9), (9, 4, 1, 8), (12, 1, 4, 13), (2, 11, 6, 16), (7, 0, 15, 5)])
me_cube_014.polygons.foreach_set('use_smooth', [True] * 12)
_k = set([(0, 1), (0, 7), (0, 15), (1, 4), (1, 8), (1, 12), (2, 3), (2, 11), (2, 16), (3, 4), (3, 10), (3, 14), (5, 6), (5, 7), (5, 15), (6, 11), (6, 16), (7, 8), (8, 9), (9, 10), (10, 11), (12, 13), (12, 15), (13, 14), (14, 16)])
me_cube_014.attributes.new('sharp_edge', 'BOOLEAN', 'EDGE').data.foreach_set('value', [ (min(e.vertices), max(e.vertices)) in _k for e in me_cube_014.edges])
_k = {(0, 1): 1.0, (2, 3): 1.0, (3, 4): 1.0, (1, 4): 1.0, (5, 7): 1.0, (5, 6): 1.0, (6, 11): 1.0, (10, 11): 1.0, (9, 10): 1.0, (8, 9): 1.0, (7, 8): 1.0, (14, 16): 1.0, (6, 16): 1.0, (5, 15): 1.0, (12, 15): 1.0, (12, 13): 1.0, (13, 14): 1.0, (2, 11): 1.0, (3, 10): 1.0, (3, 14): 1.0, (2, 16): 1.0, (1, 8): 1.0, (0, 7): 1.0, (1, 12): 1.0, (0, 15): 1.0}
me_cube_014.attributes.new('crease_edge', 'FLOAT', 'EDGE').data.foreach_set('value', [_k.get((min(e.vertices), max(e.vertices)), 0.0) for e in me_cube_014.edges])
_uv = me_cube_014.uv_layers.new(name='UVMap')
_uv.uv.foreach_set('vector', [0.0, 0.0, 0.0, 0.0, 0.0, 0.0, 0.0, 0.0, 0.0, 0.0, 0.0, 0.0, 0.0, 0.0, 0.0, 0.0, 0.0, 0.0, 0.0, 0.0, 0.0, 0.0, 0.0, 0.0, 0.0, 0.0, 0.0, 0.0, 0.0, 0.0, 0.0, 0.0, 0.0, 0.0, 0.0, 0.0, 0.0, 0.0, 0.0, 0.0, 0.0, 0.0, 0.0, 0.0, 0.0, 0.0, 0.0, 0.0, 0.0, 0.0, 0.0, 0.0, 0.0, 0.0, 0.0, 0.0, 0.0, 0.0, 0.0, 0.0, 0.0, 0.0, 0.0, 0.0, 0.0, 0.0, 0.0, 0.0, 0.0, 0.0, 0.0, 0.0, 0.0, 0.0, 0.0, 0.0, 0.0, 0.0, 0.0, 0.0, 0.0, 0.0, 0.0, 0.0, 0.0, 0.0, 0.0, 0.0, 0.0, 0.0, 0.0, 0.0, 0.5405, 0.6678, 0.5404, 0.67, 0.5319, 0.6675, 0.5334, 0.6653, 0.5404, 0.67, 0.5405, 0.6678, 0.5329, 0.6655, 0.5317, 0.6675])
me_cube_014.materials.append(mat_material)
me_cube_014.use_remesh_preserve_volume = False
me_cube_014.use_remesh_preserve_attributes = False
me_cube_014.use_mirror_vertex_groups = False
me_cube_014.update()

# ---- objects
ob_empty = bpy.data.objects.new('Empty', None)
ob_body = bpy.data.objects.new('Body', me_cube)
ob_loader = bpy.data.objects.new('Loader', me_cylinder_002)
ob_canon = bpy.data.objects.new('Canon', me_cylinder)
ob_viewfinder = bpy.data.objects.new('Viewfinder', me_cylinder_001)
ob_canon_001 = bpy.data.objects.new('Canon.001', me_cube_001)
ob_canon_002 = bpy.data.objects.new('Canon.002', me_cube_003)
ob_body_002 = bpy.data.objects.new('Body.002', me_cube_004)
ob_body_003 = bpy.data.objects.new('Body.003', me_cube_005)
ob_body_004 = bpy.data.objects.new('Body.004', me_cube_006)
ob_body_005 = bpy.data.objects.new('Body.005', me_cube_007)
ob_body_001 = bpy.data.objects.new('Body.001', me_cube_008)
ob_body_006 = bpy.data.objects.new('Body.006', me_cube_002)
ob_body_007 = bpy.data.objects.new('Body.007', me_cube_009)
ob_body_008 = bpy.data.objects.new('Body.008', me_cube_010)
ob_body_009 = bpy.data.objects.new('Body.009', me_cube_011)
ob_body_010 = bpy.data.objects.new('Body.010', me_cube_012)
ob_body_011 = bpy.data.objects.new('Body.011', me_cube_013)
ob_body_012 = bpy.data.objects.new('Body.012', me_cube_014)

# ---- transforms, parenting, visibility, modifiers, constraints
ob_empty.location = (-12.03, 0.0, 0.0)
ob_empty.rotation_euler = (1.571, -0.0, 1.571)
ob_empty.empty_display_type = 'IMAGE'
ob_empty.empty_display_size = 5.0
ob_empty.lineart.crease_threshold = 0.0
ob_body.location = (0.0, 0.0, 0.0)
ob_body.lock_rotations_4d = False
ob_body.empty_display_type = 'ARROWS'
ob_body.display_type = 'SOLID'
ob_body.lineart.crease_threshold = 0.0
_m = ob_body.modifiers.new('Bevel', 'BEVEL')
_m.width = 0.007
_m.width_pct = 0.007
_m.segments = 7
_m.limit_method = 'WEIGHT'
_m.use_clamp_overlap = False
_m.profile = 0.7
_m.miter_outer = 'MITER_ARC'
_m = ob_body.modifiers.new('Auto Smooth', 'NODES')
_m.node_group = ng_auto_smooth
_gi = [s.identifier for s in ng_auto_smooth.interface.items_tree if s.item_type == 'SOCKET' and s.in_out == 'INPUT']
_m[_gi[1]] = 1.047  # Angle
_m = ob_body.modifiers.new('WeightedNormal', 'WEIGHTED_NORMAL')
_m.keep_sharp = True
ob_loader.location = (2.414e-08, -0.2719, -0.3881)
ob_loader.lineart.crease_threshold = 0.0
ob_canon.location = (0.0, 0.0, 0.0)
ob_canon.lineart.crease_threshold = 0.0
ob_viewfinder.location = (0.0, 0.0, 0.0)
ob_viewfinder.lineart.crease_threshold = 0.0
ob_canon_001.location = (0.0, 0.0, 0.0)
ob_canon_001.display_type = 'SOLID'
ob_canon_001.lineart.crease_threshold = 0.0
ob_canon_002.location = (0.0, 0.0, 0.0)
ob_canon_002.display_type = 'SOLID'
ob_canon_002.lineart.crease_threshold = 0.0
ob_body_002.location = (0.0, 0.0, 0.0)
ob_body_002.lock_rotations_4d = False
ob_body_002.empty_display_type = 'ARROWS'
ob_body_002.display_type = 'SOLID'
ob_body_002.lineart.crease_threshold = 0.0
_m = ob_body_002.modifiers.new('Bevel', 'BEVEL')
_m.width = 0.007
_m.width_pct = 0.007
_m.segments = 7
_m.limit_method = 'WEIGHT'
_m.use_clamp_overlap = False
_m.profile = 0.7
_m.miter_outer = 'MITER_ARC'
_m = ob_body_002.modifiers.new('Auto Smooth', 'NODES')
_m.node_group = ng_auto_smooth
_gi = [s.identifier for s in ng_auto_smooth.interface.items_tree if s.item_type == 'SOCKET' and s.in_out == 'INPUT']
_m[_gi[1]] = 1.047  # Angle
_m = ob_body_002.modifiers.new('WeightedNormal', 'WEIGHTED_NORMAL')
_m.keep_sharp = True
ob_body_003.location = (0.0, 0.0, 0.0)
ob_body_003.lock_rotations_4d = False
ob_body_003.empty_display_type = 'ARROWS'
ob_body_003.display_type = 'SOLID'
ob_body_003.lineart.crease_threshold = 0.0
_m = ob_body_003.modifiers.new('Bevel', 'BEVEL')
_m.width = 0.007
_m.width_pct = 0.007
_m.segments = 7
_m.limit_method = 'WEIGHT'
_m.use_clamp_overlap = False
_m.profile = 0.7
_m.miter_outer = 'MITER_ARC'
_m = ob_body_003.modifiers.new('Auto Smooth', 'NODES')
_m.node_group = ng_auto_smooth
_gi = [s.identifier for s in ng_auto_smooth.interface.items_tree if s.item_type == 'SOCKET' and s.in_out == 'INPUT']
_m[_gi[1]] = 1.047  # Angle
_m = ob_body_003.modifiers.new('WeightedNormal', 'WEIGHTED_NORMAL')
_m.keep_sharp = True
ob_body_004.location = (0.0, 0.0, 0.0)
ob_body_004.lock_rotations_4d = False
ob_body_004.empty_display_type = 'ARROWS'
ob_body_004.display_type = 'SOLID'
ob_body_004.lineart.crease_threshold = 0.0
_m = ob_body_004.modifiers.new('Bevel', 'BEVEL')
_m.width = 0.007
_m.width_pct = 0.007
_m.segments = 7
_m.limit_method = 'WEIGHT'
_m.use_clamp_overlap = False
_m.profile = 0.7
_m.miter_outer = 'MITER_ARC'
_m = ob_body_004.modifiers.new('Auto Smooth', 'NODES')
_m.node_group = ng_auto_smooth
_gi = [s.identifier for s in ng_auto_smooth.interface.items_tree if s.item_type == 'SOCKET' and s.in_out == 'INPUT']
_m[_gi[1]] = 1.047  # Angle
_m = ob_body_004.modifiers.new('WeightedNormal', 'WEIGHTED_NORMAL')
_m.keep_sharp = True
ob_body_005.location = (0.0, 0.0, 0.0)
ob_body_005.lock_rotations_4d = False
ob_body_005.empty_display_type = 'ARROWS'
ob_body_005.display_type = 'SOLID'
ob_body_005.lineart.crease_threshold = 0.0
_m = ob_body_005.modifiers.new('Bevel', 'BEVEL')
_m.width = 0.007
_m.width_pct = 0.007
_m.segments = 7
_m.limit_method = 'WEIGHT'
_m.use_clamp_overlap = False
_m.profile = 0.7
_m.miter_outer = 'MITER_ARC'
_m = ob_body_005.modifiers.new('Auto Smooth', 'NODES')
_m.node_group = ng_auto_smooth
_gi = [s.identifier for s in ng_auto_smooth.interface.items_tree if s.item_type == 'SOCKET' and s.in_out == 'INPUT']
_m[_gi[1]] = 1.047  # Angle
_m = ob_body_005.modifiers.new('WeightedNormal', 'WEIGHTED_NORMAL')
_m.keep_sharp = True
ob_body_001.location = (0.0, 0.0, 0.0)
ob_body_001.lock_rotations_4d = False
ob_body_001.empty_display_type = 'ARROWS'
ob_body_001.display_type = 'SOLID'
ob_body_001.lineart.crease_threshold = 0.0
_m = ob_body_001.modifiers.new('Bevel', 'BEVEL')
_m.width = 0.007
_m.width_pct = 0.007
_m.segments = 7
_m.limit_method = 'WEIGHT'
_m.use_clamp_overlap = False
_m.profile = 0.7
_m.miter_outer = 'MITER_ARC'
_m = ob_body_001.modifiers.new('Auto Smooth', 'NODES')
_m.node_group = ng_auto_smooth
_gi = [s.identifier for s in ng_auto_smooth.interface.items_tree if s.item_type == 'SOCKET' and s.in_out == 'INPUT']
_m[_gi[1]] = 1.047  # Angle
_m = ob_body_001.modifiers.new('WeightedNormal', 'WEIGHTED_NORMAL')
_m.keep_sharp = True
ob_body_006.location = (0.0, 0.0, 0.0)
ob_body_006.lock_rotations_4d = False
ob_body_006.empty_display_type = 'ARROWS'
ob_body_006.display_type = 'SOLID'
ob_body_006.lineart.crease_threshold = 0.0
_m = ob_body_006.modifiers.new('Bevel', 'BEVEL')
_m.width = 0.004
_m.width_pct = 0.004
_m.segments = 7
_m.limit_method = 'WEIGHT'
_m.use_clamp_overlap = False
_m.profile = 0.7
_m.miter_outer = 'MITER_ARC'
_m = ob_body_006.modifiers.new('Auto Smooth', 'NODES')
_m.node_group = ng_auto_smooth
_gi = [s.identifier for s in ng_auto_smooth.interface.items_tree if s.item_type == 'SOCKET' and s.in_out == 'INPUT']
_m[_gi[1]] = 1.047  # Angle
_m = ob_body_006.modifiers.new('WeightedNormal', 'WEIGHTED_NORMAL')
_m.keep_sharp = True
ob_body_007.location = (0.0, 0.0, 0.0)
ob_body_007.lock_rotations_4d = False
ob_body_007.empty_display_type = 'ARROWS'
ob_body_007.display_type = 'SOLID'
ob_body_007.lineart.crease_threshold = 0.0
_m = ob_body_007.modifiers.new('Bevel', 'BEVEL')
_m.width = 0.004
_m.width_pct = 0.004
_m.segments = 7
_m.limit_method = 'WEIGHT'
_m.use_clamp_overlap = False
_m.profile = 0.7
_m.miter_outer = 'MITER_ARC'
_m = ob_body_007.modifiers.new('Auto Smooth', 'NODES')
_m.node_group = ng_auto_smooth
_gi = [s.identifier for s in ng_auto_smooth.interface.items_tree if s.item_type == 'SOCKET' and s.in_out == 'INPUT']
_m[_gi[1]] = 1.047  # Angle
_m = ob_body_007.modifiers.new('WeightedNormal', 'WEIGHTED_NORMAL')
_m.keep_sharp = True
ob_body_008.location = (0.0, 0.0, 0.0)
ob_body_008.lock_rotations_4d = False
ob_body_008.empty_display_type = 'ARROWS'
ob_body_008.display_type = 'SOLID'
ob_body_008.lineart.crease_threshold = 0.0
_m = ob_body_008.modifiers.new('Bevel', 'BEVEL')
_m.width = 0.007
_m.width_pct = 0.007
_m.segments = 7
_m.limit_method = 'WEIGHT'
_m.use_clamp_overlap = False
_m.profile = 0.7
_m.miter_outer = 'MITER_ARC'
_m = ob_body_008.modifiers.new('Auto Smooth', 'NODES')
_m.node_group = ng_auto_smooth
_gi = [s.identifier for s in ng_auto_smooth.interface.items_tree if s.item_type == 'SOCKET' and s.in_out == 'INPUT']
_m[_gi[1]] = 1.047  # Angle
_m = ob_body_008.modifiers.new('WeightedNormal', 'WEIGHTED_NORMAL')
_m.keep_sharp = True
ob_body_009.location = (0.0, 0.0, 0.0)
ob_body_009.lock_rotations_4d = False
ob_body_009.empty_display_type = 'ARROWS'
ob_body_009.display_type = 'SOLID'
ob_body_009.lineart.crease_threshold = 0.0
_m = ob_body_009.modifiers.new('Bevel', 'BEVEL')
_m.width = 0.0038
_m.width_pct = 0.0038
_m.segments = 7
_m.limit_method = 'WEIGHT'
_m.use_clamp_overlap = False
_m.profile = 0.7
_m.miter_outer = 'MITER_ARC'
_m = ob_body_009.modifiers.new('Auto Smooth', 'NODES')
_m.node_group = ng_auto_smooth
_gi = [s.identifier for s in ng_auto_smooth.interface.items_tree if s.item_type == 'SOCKET' and s.in_out == 'INPUT']
_m[_gi[1]] = 1.047  # Angle
_m = ob_body_009.modifiers.new('WeightedNormal', 'WEIGHTED_NORMAL')
_m.keep_sharp = True
ob_body_010.location = (0.0, 0.0, 0.0)
ob_body_010.lock_rotations_4d = False
ob_body_010.empty_display_type = 'ARROWS'
ob_body_010.display_type = 'SOLID'
ob_body_010.lineart.crease_threshold = 0.0
_m = ob_body_010.modifiers.new('Bevel', 'BEVEL')
_m.width = 0.0045
_m.width_pct = 0.0045
_m.segments = 7
_m.limit_method = 'WEIGHT'
_m.use_clamp_overlap = False
_m.profile = 0.7
_m.miter_outer = 'MITER_ARC'
_m = ob_body_010.modifiers.new('Auto Smooth', 'NODES')
_m.node_group = ng_auto_smooth
_gi = [s.identifier for s in ng_auto_smooth.interface.items_tree if s.item_type == 'SOCKET' and s.in_out == 'INPUT']
_m[_gi[1]] = 1.047  # Angle
_m = ob_body_010.modifiers.new('WeightedNormal', 'WEIGHTED_NORMAL')
_m.keep_sharp = True
ob_body_011.location = (0.0, 0.0, 0.0)
ob_body_011.lock_rotations_4d = False
ob_body_011.empty_display_type = 'ARROWS'
ob_body_011.display_type = 'SOLID'
ob_body_011.lineart.crease_threshold = 0.0
_m = ob_body_011.modifiers.new('Bevel', 'BEVEL')
_m.width = 0.007
_m.width_pct = 0.007
_m.segments = 7
_m.limit_method = 'WEIGHT'
_m.use_clamp_overlap = False
_m.profile = 0.7
_m.miter_outer = 'MITER_ARC'
_m = ob_body_011.modifiers.new('Auto Smooth', 'NODES')
_m.node_group = ng_auto_smooth
_gi = [s.identifier for s in ng_auto_smooth.interface.items_tree if s.item_type == 'SOCKET' and s.in_out == 'INPUT']
_m[_gi[1]] = 1.047  # Angle
_m = ob_body_011.modifiers.new('WeightedNormal', 'WEIGHTED_NORMAL')
_m.keep_sharp = True
ob_body_012.location = (0.0, 0.0, 0.0)
ob_body_012.lock_rotations_4d = False
ob_body_012.empty_display_type = 'ARROWS'
ob_body_012.display_type = 'SOLID'
ob_body_012.lineart.crease_threshold = 0.0
_m = ob_body_012.modifiers.new('Bevel', 'BEVEL')
_m.width = 0.007
_m.width_pct = 0.007
_m.segments = 7
_m.limit_method = 'WEIGHT'
_m.use_clamp_overlap = False
_m.profile = 0.7
_m.miter_outer = 'MITER_ARC'
_m = ob_body_012.modifiers.new('Auto Smooth', 'NODES')
_m.node_group = ng_auto_smooth
_gi = [s.identifier for s in ng_auto_smooth.interface.items_tree if s.item_type == 'SOCKET' and s.in_out == 'INPUT']
_m[_gi[1]] = 1.047  # Angle
_m = ob_body_012.modifiers.new('WeightedNormal', 'WEIGHTED_NORMAL')
_m.keep_sharp = True

# ---- collection membership
col_reference.objects.link(ob_empty)
col_rifle.objects.link(ob_body)
col_rifle.objects.link(ob_loader)
col_rifle.objects.link(ob_canon)
col_rifle.objects.link(ob_viewfinder)
col_rifle.objects.link(ob_canon_001)
col_rifle.objects.link(ob_canon_002)
col_rifle.objects.link(ob_body_002)
col_rifle.objects.link(ob_body_003)
col_rifle.objects.link(ob_body_004)
col_rifle.objects.link(ob_body_005)
col_rifle.objects.link(ob_body_001)
col_rifle.objects.link(ob_body_006)
col_rifle.objects.link(ob_body_007)
col_rifle.objects.link(ob_body_008)
col_rifle.objects.link(ob_body_009)
col_rifle.objects.link(ob_body_010)
col_rifle.objects.link(ob_body_011)
col_rifle.objects.link(ob_body_012)

# ---- scene / render settings (as saved in the file)
scene.frame_start = 1; scene.frame_end = 250; scene.frame_set(2)
scene.render.engine = 'BLENDER_EEVEE_NEXT'
scene.cycles.use_denoising = False
scene.cycles.samples = 128
scene.cycles.sampling_pattern = 'TABULATED_SOBOL'
scene.cycles.use_adaptive_sampling = False
scene.cycles.use_light_tree = False
scene.view_settings.view_transform = 'Filmic'
bpy.context.view_layer.update()

# ---- added for rendering (the .blend has no active camera and no usable light): camera, sun
cam_auto = bpy.data.cameras.new('AutoCamera')
cam_auto.lens = 50.0
cam_auto.sensor_width = 36.0
cam_auto.clip_end = 1000.0
ob_auto_camera = bpy.data.objects.new('AutoCamera', cam_auto)
scene.collection.objects.link(ob_auto_camera)
ob_auto_camera.location = (4.07852, -4.90141, 3.12459)
ob_auto_camera.rotation_euler = (1.09748, -7.21219e-08, 0.694738)
scene.camera = ob_auto_camera
light_auto_sun = bpy.data.lights.new('AutoSun', 'SUN')
light_auto_sun.energy = 3.0
light_auto_sun.angle = 0.0523599
ob_auto_sun = bpy.data.objects.new('AutoSun', light_auto_sun)
scene.collection.objects.link(ob_auto_sun)
ob_auto_sun.rotation_euler = (0.872665, 0.174533, 0.523599)
bpy.context.view_layer.update()
